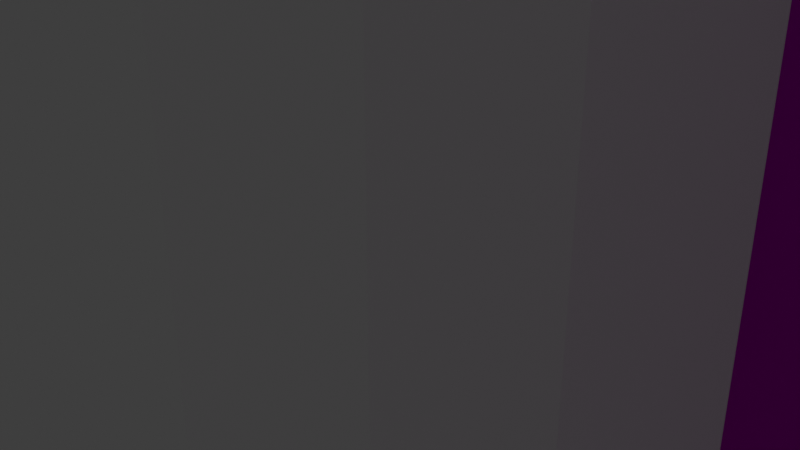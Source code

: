 # Source: map1.blend  (saved by Blender 2.90.8; exported with 4.5.12 LTS)
import bpy
from mathutils import Matrix  # noqa: F401  (used for matrix-valued properties, if any)

bpy.ops.wm.read_factory_settings(use_empty=True)
scene = bpy.context.scene
scene.name = 'Scene'

# ---- collections
col_collection = bpy.data.collections.new('Collection'); scene.collection.children.link(col_collection)
col_export = bpy.data.collections.new('Export'); scene.collection.children.link(col_export)

# ---- images (referenced by path relative to the original .blend; pixels are not part of the script)
import os
ASSET_DIR = os.environ.get("B2B_ASSET_DIR", "")  # directory of the original .blend (textures are referenced by path, not embedded)
HERE = os.path.dirname(os.path.abspath(__file__))  # packed textures are extracted next to this script under _unpacked/

def load_image(name, relpath, width, height, colorspace="sRGB"):
    """Load a texture the original file referenced (path relative to the .blend, or extracted next to this script)."""
    p = next((c for c in (os.path.join(HERE, relpath), os.path.join(ASSET_DIR, relpath)) if relpath and os.path.exists(c)), "")
    if p:
        img = bpy.data.images.load(p, check_existing=True)
        img.name = name
    else:  # same state as the original file: an image datablock whose file is absent (Cycles renders it pink)
        img = bpy.data.images.new(name, width, height)
        img.source = "FILE"
        img.filepath = "//" + (relpath or name)
    img.colorspace_settings.name = colorspace
    return img
img_wall1_png = load_image('wall1.png', 'wall1.png', 1024, 1024, 'sRGB')
img_wall1_normal_png = load_image('wall1_normal.png', 'wall1_normal.png', 1024, 1024, 'sRGB')
img_light1_png = load_image('light1.png', 'light1.png', 1024, 1024, 'sRGB')
img_light1_glow_png = load_image('light1_glow.png', 'light1_glow.png', 1024, 1024, 'sRGB')
img_light1_normal_png = load_image('light1_normal.png', 'light1_normal.png', 1024, 1024, 'sRGB')

# ---- materials (node trees are filled in below, after node groups)
mat_material = bpy.data.materials.new('Material')
mat_material.alpha_threshold = 0.0
mat_material.use_transparent_shadow = False
mat_material.line_color = (0.0, 0.0, 0.0, 1.0)
mat_ceiling = bpy.data.materials.new('Ceiling')
mat_ceiling.use_transparent_shadow = False
mat_exteriorspectre = bpy.data.materials.new('ExteriorSpectre')
mat_exteriorspectre.surface_render_method = 'BLENDED'
mat_exteriorspectre.blend_method = 'BLEND'
mat_exteriorspectre.use_transparent_shadow = False

# ---- material node trees
mat_material.use_nodes = True; mat_material.node_tree.nodes.clear()
_N = mat_material.node_tree.nodes; _L = mat_material.node_tree.links
n0 = _N.new('ShaderNodeOutputMaterial'); n0.name = 'Material Output'; n0.location = (300, 300)
n1 = _N.new('ShaderNodeBsdfPrincipled'); n1.name = 'Principled BSDF'; n1.location = (10, 300)
n1.distribution = 'GGX'
n1.subsurface_method = 'BURLEY'
n1.inputs[1].default_value = 0.8357
n1.inputs[2].default_value = 0.6222
n1.inputs[3].default_value = 1.45
n1.inputs[27].default_value = (0.0, 0.0, 0.0, 1.0)
n1.inputs[28].default_value = 1.0
n2 = _N.new('ShaderNodeTexImage'); n2.name = 'Image Texture'; n2.location = (-280, 280)
n2.image = img_wall1_png
n3 = _N.new('ShaderNodeNormalMap'); n3.name = 'Normal Map'; n3.location = (-190, -100)
n3.uv_map = 'UVMap'
n4 = _N.new('ShaderNodeTexImage'); n4.name = 'Image Texture.001'; n4.location = (-480, -140)
n4.image = img_wall1_normal_png
_L.new(n1.outputs[0], n0.inputs[0])
_L.new(n2.outputs[0], n1.inputs[0])
_L.new(n3.outputs[0], n1.inputs[5])
_L.new(n4.outputs[0], n3.inputs[1])
n0.is_active_output = True
mat_ceiling.use_nodes = True; mat_ceiling.node_tree.nodes.clear()
_N = mat_ceiling.node_tree.nodes; _L = mat_ceiling.node_tree.links
n0 = _N.new('ShaderNodeBsdfPrincipled'); n0.name = 'Principled BSDF'; n0.location = (10, 300)
n0.distribution = 'GGX'
n0.subsurface_method = 'BURLEY'
n0.inputs[3].default_value = 1.45
n0.inputs[28].default_value = 1.0
n1 = _N.new('ShaderNodeOutputMaterial'); n1.name = 'Material Output'; n1.location = (300, 300)
n2 = _N.new('ShaderNodeTexImage'); n2.name = 'Image Texture'; n2.location = (-280, 280)
n2.image = img_light1_png
n3 = _N.new('ShaderNodeTexImage'); n3.name = 'Image Texture.001'; n3.location = (-280, -60)
n3.image = img_light1_glow_png
n4 = _N.new('ShaderNodeNormalMap'); n4.name = 'Normal Map'; n4.location = (-190, -100)
n5 = _N.new('ShaderNodeTexImage'); n5.name = 'Image Texture.002'; n5.location = (-480, -140)
n5.image = img_light1_normal_png
_L.new(n0.outputs[0], n1.inputs[0])
_L.new(n2.outputs[0], n0.inputs[0])
_L.new(n3.outputs[0], n0.inputs[27])
_L.new(n4.outputs[0], n0.inputs[5])
_L.new(n5.outputs[0], n4.inputs[1])
n1.is_active_output = True
mat_exteriorspectre.use_nodes = True; mat_exteriorspectre.node_tree.nodes.clear()
_N = mat_exteriorspectre.node_tree.nodes; _L = mat_exteriorspectre.node_tree.links
n0 = _N.new('ShaderNodeOutputMaterial'); n0.name = 'Material Output'; n0.location = (300, 300)
n1 = _N.new('ShaderNodeBsdfPrincipled'); n1.name = 'Principled BSDF'; n1.location = (10, 300)
n1.distribution = 'GGX'
n1.subsurface_method = 'BURLEY'
n1.inputs[3].default_value = 1.45
n1.inputs[4].default_value = 0.1111
n1.inputs[27].default_value = (0.0, 0.0, 0.0, 1.0)
n1.inputs[28].default_value = 1.0
_L.new(n1.outputs[0], n0.inputs[0])
n0.is_active_output = True

# ---- world
world_world = bpy.data.worlds.new('World'); scene.world = world_world
world_world.use_nodes = True; world_world.node_tree.nodes.clear()
_N = world_world.node_tree.nodes; _L = world_world.node_tree.links
n0 = _N.new('ShaderNodeOutputWorld'); n0.name = 'World Output'; n0.location = (300, 300)
n1 = _N.new('ShaderNodeBackground'); n1.name = 'Background'; n1.location = (10, 300)
n1.inputs[0].default_value = (0.05088, 0.05088, 0.05088, 1.0)
_L.new(n1.outputs[0], n0.inputs[0])
n0.is_active_output = True
world_world.color = (0.05088, 0.05088, 0.05088)
world_world.use_sun_shadow = False
world_world.sun_shadow_jitter_overblur = 0.0

# ---- cameras
cam_camera = bpy.data.cameras.new('Camera')
cam_camera.clip_end = 100.0
cam_camera.ortho_scale = 7.314

# ---- lights
light_light = bpy.data.lights.new('Light', 'POINT')
light_light.transmission_factor = 0.0
light_light.energy = 1000.0
light_light.shadow_soft_size = 0.1
light_light.shadow_maximum_resolution = 0.006
light_light.use_absolute_resolution = True

# ---- meshes
me_cylinder = bpy.data.meshes.new('Cylinder')
me_cylinder.from_pydata([(0.0, 1.0, -1.0), (0.0, 1.0, 1.0), (0.1951, 0.9808, -1.0), (0.1951, 0.9808, 1.0), (0.3827, 0.9239, -1.0), (0.3827, 0.9239, 1.0), (0.5556, 0.8315, -1.0), (0.5556, 0.8315, 1.0), (0.7071, 0.7071, -1.0), (0.7071, 0.7071, 1.0), (0.8315, 0.5556, -1.0), (0.8315, 0.5556, 1.0), (0.9239, 0.3827, -1.0), (0.9239, 0.3827, 1.0), (0.9808, 0.1951, -1.0), (0.9808, 0.1951, 1.0), (1.0, 7.55e-08, -1.0), (1.0, 7.55e-08, 1.0), (0.9808, -0.1951, -1.0), (0.9808, -0.1951, 1.0), (0.9239, -0.3827, -1.0), (0.9239, -0.3827, 1.0), (0.8315, -0.5556, -1.0), (0.8315, -0.5556, 1.0), (0.7071, -0.7071, -1.0), (0.7071, -0.7071, 1.0), (0.5556, -0.8315, -1.0), (0.5556, -0.8315, 1.0), (0.3827, -0.9239, -1.0), (0.3827, -0.9239, 1.0), (0.1951, -0.9808, -1.0), (0.1951, -0.9808, 1.0), (-3.258e-07, -1.0, -1.0), (-3.258e-07, -1.0, 1.0), (-0.1951, -0.9808, -1.0), (-0.1951, -0.9808, 1.0), (-0.3827, -0.9239, -1.0), (-0.3827, -0.9239, 1.0), (-0.5556, -0.8315, -1.0), (-0.5556, -0.8315, 1.0), (-0.7071, -0.7071, -1.0), (-0.7071, -0.7071, 1.0), (-0.8315, -0.5556, -1.0), (-0.8315, -0.5556, 1.0), (-0.9239, -0.3827, -1.0), (-0.9239, -0.3827, 1.0), (-0.9808, -0.1951, -1.0), (-0.9808, -0.1951, 1.0), (-1.0, 9.656e-07, -1.0), (-1.0, 9.656e-07, 1.0), (-0.9808, 0.1951, -1.0), (-0.9808, 0.1951, 1.0), (-0.9239, 0.3827, -1.0), (-0.9239, 0.3827, 1.0), (-0.8315, 0.5556, -1.0), (-0.8315, 0.5556, 1.0), (-0.7071, 0.7071, -1.0), (-0.7071, 0.7071, 1.0), (-0.5556, 0.8315, -1.0), (-0.5556, 0.8315, 1.0), (-0.3827, 0.9239, -1.0), (-0.3827, 0.9239, 1.0), (-0.1951, 0.9808, -1.0), (-0.1951, 0.9808, 1.0)], [], [(0, 1, 3, 2), (2, 3, 5, 4), (4, 5, 7, 6), (6, 7, 9, 8), (8, 9, 11, 10), (10, 11, 13, 12), (12, 13, 15, 14), (14, 15, 17, 16), (16, 17, 19, 18), (18, 19, 21, 20), (20, 21, 23, 22), (22, 23, 25, 24), (24, 25, 27, 26), (26, 27, 29, 28), (28, 29, 31, 30), (30, 31, 33, 32), (32, 33, 35, 34), (34, 35, 37, 36), (36, 37, 39, 38), (38, 39, 41, 40), (40, 41, 43, 42), (42, 43, 45, 44), (44, 45, 47, 46), (46, 47, 49, 48), (48, 49, 51, 50), (50, 51, 53, 52), (52, 53, 55, 54), (54, 55, 57, 56), (56, 57, 59, 58), (58, 59, 61, 60), (3, 1, 63, 61, 59, 57, 55, 53, 51, 49, 47, 45, 43, 41, 39, 37, 35, 33, 31, 29, 27, 25, 23, 21, 19, 17, 15, 13, 11, 9, 7, 5), (60, 61, 63, 62), (62, 63, 1, 0), (0, 2, 4, 6, 8, 10, 12, 14, 16, 18, 20, 22, 24, 26, 28, 30, 32, 34, 36, 38, 40, 42, 44, 46, 48, 50, 52, 54, 56, 58, 60, 62)])
_uv = me_cylinder.uv_layers.new(name='UVMap')
_uv.uv.foreach_set('vector', [1.0, 0.5, 1.0, 1.0, 0.9688, 1.0, 0.9688, 0.5, 0.9688, 0.5, 0.9688, 1.0, 0.9375, 1.0, 0.9375, 0.5, 0.9375, 0.5, 0.9375, 1.0, 0.9062, 1.0, 0.9062, 0.5, 0.9062, 0.5, 0.9062, 1.0, 0.875, 1.0, 0.875, 0.5, 0.875, 0.5, 0.875, 1.0, 0.8438, 1.0, 0.8438, 0.5, 0.8438, 0.5, 0.8438, 1.0, 0.8125, 1.0, 0.8125, 0.5, 0.8125, 0.5, 0.8125, 1.0, 0.7812, 1.0, 0.7812, 0.5, 0.7812, 0.5, 0.7812, 1.0, 0.75, 1.0, 0.75, 0.5, 0.75, 0.5, 0.75, 1.0, 0.7188, 1.0, 0.7188, 0.5, 0.7188, 0.5, 0.7188, 1.0, 0.6875, 1.0, 0.6875, 0.5, 0.6875, 0.5, 0.6875, 1.0, 0.6562, 1.0, 0.6562, 0.5, 0.6562, 0.5, 0.6562, 1.0, 0.625, 1.0, 0.625, 0.5, 0.625, 0.5, 0.625, 1.0, 0.5938, 1.0, 0.5938, 0.5, 0.5938, 0.5, 0.5938, 1.0, 0.5625, 1.0, 0.5625, 0.5, 0.5625, 0.5, 0.5625, 1.0, 0.5312, 1.0, 0.5312, 0.5, 0.5312, 0.5, 0.5312, 1.0, 0.5, 1.0, 0.5, 0.5, 0.5, 0.5, 0.5, 1.0, 0.4688, 1.0, 0.4688, 0.5, 0.4688, 0.5, 0.4688, 1.0, 0.4375, 1.0, 0.4375, 0.5, 0.4375, 0.5, 0.4375, 1.0, 0.4062, 1.0, 0.4062, 0.5, 0.4062, 0.5, 0.4062, 1.0, 0.375, 1.0, 0.375, 0.5, 0.375, 0.5, 0.375, 1.0, 0.3438, 1.0, 0.3438, 0.5, 0.3438, 0.5, 0.3438, 1.0, 0.3125, 1.0, 0.3125, 0.5, 0.3125, 0.5, 0.3125, 1.0, 0.2812, 1.0, 0.2812, 0.5, 0.2812, 0.5, 0.2812, 1.0, 0.25, 1.0, 0.25, 0.5, 0.25, 0.5, 0.25, 1.0, 0.2188, 1.0, 0.2188, 0.5, 0.2188, 0.5, 0.2188, 1.0, 0.1875, 1.0, 0.1875, 0.5, 0.1875, 0.5, 0.1875, 1.0, 0.1562, 1.0, 0.1562, 0.5, 0.1562, 0.5, 0.1562, 1.0, 0.125, 1.0, 0.125, 0.5, 0.125, 0.5, 0.125, 1.0, 0.09375, 1.0, 0.09375, 0.5, 0.09375, 0.5, 0.09375, 1.0, 0.0625, 1.0, 0.0625, 0.5, 0.2968, 0.4854, 0.25, 0.49, 0.2032, 0.4854, 0.1582, 0.4717, 0.1167, 0.4496, 0.08029, 0.4197, 0.05045, 0.3833, 0.02827, 0.3418, 0.01461, 0.2968, 0.01, 0.25, 0.01461, 0.2032, 0.02827, 0.1582, 0.05045, 0.1167, 0.08029, 0.08029, 0.1167, 0.05045, 0.1582, 0.02827, 0.2032, 0.01461, 0.25, 0.01, 0.2968, 0.01461, 0.3418, 0.02827, 0.3833, 0.05045, 0.4197, 0.08029, 0.4496, 0.1167, 0.4717, 0.1582, 0.4854, 0.2032, 0.49, 0.25, 0.4854, 0.2968, 0.4717, 0.3418, 0.4496, 0.3833, 0.4197, 0.4197, 0.3833, 0.4496, 0.3418, 0.4717, 0.0625, 0.5, 0.0625, 1.0, 0.03125, 1.0, 0.03125, 0.5, 0.03125, 0.5, 0.03125, 1.0, 0.0, 1.0, 0.0, 0.5, 0.75, 0.49, 0.7968, 0.4854, 0.8418, 0.4717, 0.8833, 0.4496, 0.9197, 0.4197, 0.9496, 0.3833, 0.9717, 0.3418, 0.9854, 0.2968, 0.99, 0.25, 0.9854, 0.2032, 0.9717, 0.1582, 0.9496, 0.1167, 0.9197, 0.08029, 0.8833, 0.05045, 0.8418, 0.02827, 0.7968, 0.01461, 0.75, 0.01, 0.7032, 0.01461, 0.6582, 0.02827, 0.6167, 0.05045, 0.5803, 0.08029, 0.5504, 0.1167, 0.5283, 0.1582, 0.5146, 0.2032, 0.51, 0.25, 0.5146, 0.2968, 0.5283, 0.3418, 0.5504, 0.3833, 0.5803, 0.4197, 0.6167, 0.4496, 0.6582, 0.4717, 0.7032, 0.4854])
me_cylinder.use_remesh_fix_poles = True
me_cylinder.use_remesh_preserve_attributes = False
me_cylinder.use_mirror_vertex_groups = False
me_cylinder.update()
me_cube_001 = bpy.data.meshes.new('Cube.001')
me_cube_001.from_pydata([(-1.0, -1.0, -1.0), (-1.0, -1.0, 1.0), (-1.0, 1.0, -1.0), (-1.0, 1.0, 1.0), (1.0, -1.0, -1.0), (1.0, -1.0, 1.0), (1.0, 1.0, -1.0), (1.0, 1.0, 1.0), (1.67, 3.956, 1.0), (1.67, 3.956, -1.0), (1.67, 1.956, -1.0), (1.67, 1.956, 1.0), (2.685, 3.956, 1.0), (2.685, 3.956, -1.0), (2.685, 1.956, -1.0), (2.685, 1.956, 1.0), (-0.05455, 1.0, -1.0), (-0.05455, 1.0, 1.0), (0.214, 1.0, 1.0), (0.214, 1.0, -1.0), (0.214, 2.093, -1.0), (-0.05455, 2.093, -1.0), (-0.05455, 2.093, 1.0), (0.214, 2.093, 1.0), (0.5394, 2.926, -1.0), (-0.38, 2.926, -1.0), (-0.38, 2.926, 1.0), (0.5394, 2.926, 1.0), (0.5394, 10.88, -1.0), (-0.38, 10.88, -1.0), (-0.38, 10.88, 1.0), (0.5394, 10.88, 1.0), (0.2097, 11.95, -1.0), (-0.05027, 11.95, -1.0), (-0.05027, 11.95, 1.0), (0.2097, 11.95, 1.0), (1.67, 16.84, 1.0), (1.67, 16.84, -1.0), (2.685, 16.84, 1.0), (2.685, 16.84, -1.0), (0.2097, 13.76, -1.0), (-0.05027, 13.76, -1.0), (-0.05027, 13.76, 1.0), (0.2097, 13.76, 1.0), (0.2097, 16.04, -1.0), (-0.05027, 16.04, -1.0), (-0.05027, 16.04, 1.0), (0.2097, 16.04, 1.0), (1.669, 13.76, 1.0), (1.669, 13.76, -1.0), (1.669, 16.04, 1.0), (1.669, 16.04, -1.0), (1.67, 3.956, 4.197), (1.67, 1.956, 4.197), (2.685, 3.956, 4.197), (2.685, 1.956, 4.197), (2.685, 16.84, 4.197), (1.67, 16.84, 4.197)], [], [(0, 1, 3, 2), (19, 18, 7, 6), (5, 4, 10, 11), (4, 5, 1, 0), (2, 16, 19, 6, 4, 0), (7, 18, 17, 3, 1, 5), (11, 15, 55, 53), (4, 6, 9, 10), (7, 5, 11, 8), (6, 7, 8, 9), (13, 12, 15, 14), (12, 13, 39, 38), (11, 10, 14, 15), (10, 9, 13, 14), (2, 3, 17, 16), (17, 18, 23, 22), (22, 23, 27, 26), (16, 17, 22, 21), (19, 16, 21, 20), (18, 19, 20, 23), (24, 25, 29, 28), (20, 21, 25, 24), (23, 20, 24, 27), (21, 22, 26, 25), (31, 28, 32, 35), (27, 24, 28, 31), (25, 26, 30, 29), (26, 27, 31, 30), (34, 35, 43, 42), (29, 30, 34, 33), (30, 31, 35, 34), (28, 29, 33, 32), (37, 36, 38, 39), (36, 8, 52, 57), (9, 8, 36, 37), (13, 9, 37, 39), (41, 42, 46, 45), (32, 33, 41, 40), (35, 32, 40, 43), (33, 34, 42, 41), (45, 46, 47, 44), (42, 43, 47, 46), (40, 41, 45, 44), (40, 44, 51, 49), (48, 49, 51, 50), (44, 47, 50, 51), (43, 40, 49, 48), (47, 43, 48, 50), (52, 53, 55, 54), (52, 54, 56, 57), (38, 36, 57, 56), (15, 12, 54, 55), (12, 38, 56, 54), (8, 11, 53, 52)])
_uv = me_cube_001.uv_layers.new(name='UVMap')
_uv.uv.foreach_set('vector', [0.375, 0.0, 0.625, 0.0, 0.625, 0.25, 0.375, 0.25, 0.375, 0.4375, 0.625, 0.4375, 0.625, 0.5, 0.375, 0.5, 0.625, 0.75, 0.375, 0.75, 0.375, 0.75, 0.625, 0.75, 0.375, 0.75, 0.625, 0.75, 0.625, 1.0, 0.375, 1.0, 0.125, 0.5, 0.25, 0.5, 0.3125, 0.5, 0.375, 0.5, 0.375, 0.75, 0.125, 0.75, 0.625, 0.5, 0.6875, 0.5, 0.75, 0.5, 0.875, 0.5, 0.875, 0.75, 0.625, 0.75, 0.625, 0.75, 0.625, 0.75, 0.625, 0.75, 0.625, 0.75, 0.375, 0.75, 0.375, 0.5, 0.375, 0.5, 0.375, 0.75, 0.625, 0.5, 0.625, 0.75, 0.625, 0.75, 0.625, 0.5, 0.375, 0.5, 0.625, 0.5, 0.625, 0.5, 0.375, 0.5, 0.375, 0.5, 0.625, 0.5, 0.625, 0.75, 0.375, 0.75, 0.625, 0.5, 0.375, 0.5, 0.375, 0.5, 0.625, 0.5, 0.625, 0.75, 0.375, 0.75, 0.375, 0.75, 0.625, 0.75, 0.375, 0.75, 0.375, 0.5, 0.375, 0.5, 0.375, 0.75, 0.375, 0.25, 0.625, 0.25, 0.625, 0.375, 0.375, 0.375, 0.75, 0.5, 0.6875, 0.5, 0.6875, 0.5, 0.75, 0.5, 0.75, 0.5, 0.6875, 0.5, 0.6875, 0.5, 0.75, 0.5, 0.375, 0.375, 0.625, 0.375, 0.625, 0.375, 0.375, 0.375, 0.3125, 0.5, 0.25, 0.5, 0.25, 0.5, 0.3125, 0.5, 0.625, 0.4375, 0.375, 0.4375, 0.375, 0.4375, 0.625, 0.4375, 0.3125, 0.5, 0.25, 0.5, 0.25, 0.5, 0.3125, 0.5, 0.3125, 0.5, 0.25, 0.5, 0.25, 0.5, 0.3125, 0.5, 0.625, 0.4375, 0.375, 0.4375, 0.375, 0.4375, 0.625, 0.4375, 0.375, 0.375, 0.625, 0.375, 0.625, 0.375, 0.375, 0.375, 0.625, 0.4375, 0.375, 0.4375, 0.375, 0.4375, 0.625, 0.4375, 0.625, 0.4375, 0.375, 0.4375, 0.375, 0.4375, 0.625, 0.4375, 0.375, 0.375, 0.625, 0.375, 0.625, 0.375, 0.375, 0.375, 0.75, 0.5, 0.6875, 0.5, 0.6875, 0.5, 0.75, 0.5, 0.75, 0.5, 0.6875, 0.5, 0.6875, 0.5, 0.75, 0.5, 0.375, 0.375, 0.625, 0.375, 0.625, 0.375, 0.375, 0.375, 0.75, 0.5, 0.6875, 0.5, 0.6875, 0.5, 0.75, 0.5, 0.3125, 0.5, 0.25, 0.5, 0.25, 0.5, 0.3125, 0.5, 0.375, 0.5, 0.625, 0.5, 0.625, 0.5, 0.375, 0.5, 0.625, 0.5, 0.625, 0.5, 0.625, 0.5, 0.625, 0.5, 0.375, 0.5, 0.625, 0.5, 0.625, 0.5, 0.375, 0.5, 0.375, 0.5, 0.375, 0.5, 0.375, 0.5, 0.375, 0.5, 0.375, 0.375, 0.625, 0.375, 0.625, 0.375, 0.375, 0.375, 0.3125, 0.5, 0.25, 0.5, 0.25, 0.5, 0.3125, 0.5, 0.625, 0.4375, 0.375, 0.4375, 0.375, 0.4375, 0.625, 0.4375, 0.375, 0.375, 0.625, 0.375, 0.625, 0.375, 0.375, 0.375, 0.375, 0.375, 0.625, 0.375, 0.625, 0.4375, 0.375, 0.4375, 0.75, 0.5, 0.6875, 0.5, 0.6875, 0.5, 0.75, 0.5, 0.3125, 0.5, 0.25, 0.5, 0.25, 0.5, 0.3125, 0.5, 0.3125, 0.5, 0.3125, 0.5, 0.3125, 0.5, 0.3125, 0.5, 0.625, 0.4375, 0.375, 0.4375, 0.375, 0.4375, 0.625, 0.4375, 0.375, 0.4375, 0.625, 0.4375, 0.625, 0.4375, 0.375, 0.4375, 0.625, 0.4375, 0.375, 0.4375, 0.375, 0.4375, 0.625, 0.4375, 0.6875, 0.5, 0.6875, 0.5, 0.6875, 0.5, 0.6875, 0.5, 0.625, 0.5, 0.625, 0.75, 0.625, 0.75, 0.625, 0.5, 0.625, 0.5, 0.625, 0.5, 0.625, 0.5, 0.625, 0.5, 0.625, 0.5, 0.625, 0.5, 0.625, 0.5, 0.625, 0.5, 0.625, 0.75, 0.625, 0.5, 0.625, 0.5, 0.625, 0.75, 0.625, 0.5, 0.625, 0.5, 0.625, 0.5, 0.625, 0.5, 0.625, 0.5, 0.625, 0.75, 0.625, 0.75, 0.625, 0.5])
me_cube_001.use_remesh_fix_poles = True
me_cube_001.use_remesh_preserve_attributes = False
me_cube_001.use_mirror_vertex_groups = False
me_cube_001.update()
me_cube_007 = bpy.data.meshes.new('Cube.007')
me_cube_007.from_pydata([(-1.5, -1.5, -1.5), (-1.5, -1.5, 1.5), (-1.5, 1.5, -1.5), (-1.5, 1.5, 1.5), (1.5, -1.5, -1.5), (1.5, -1.5, 1.5), (1.5, 1.5, -1.5), (1.5, 1.5, 1.5)], [], [(0, 1, 3, 2), (2, 3, 7, 6), (6, 7, 5, 4), (4, 5, 1, 0), (2, 6, 4, 0), (7, 3, 1, 5)])
_uv = me_cube_007.uv_layers.new(name='UVMap')
_uv.uv.foreach_set('vector', [0.375, 0.0, 0.625, 0.0, 0.625, 0.25, 0.375, 0.25, 0.375, 0.25, 0.625, 0.25, 0.625, 0.5, 0.375, 0.5, 0.375, 0.5, 0.625, 0.5, 0.625, 0.75, 0.375, 0.75, 0.375, 0.75, 0.625, 0.75, 0.625, 1.0, 0.375, 1.0, 0.125, 0.5, 0.375, 0.5, 0.375, 0.75, 0.125, 0.75, 0.625, 0.5, 0.875, 0.5, 0.875, 0.75, 0.625, 0.75])
me_cube_007.use_remesh_fix_poles = True
me_cube_007.use_remesh_preserve_attributes = False
me_cube_007.use_mirror_vertex_groups = False
me_cube_007.update()
me_cube_009 = bpy.data.meshes.new('Cube.009')
me_cube_009.from_pydata([(-1.5, -1.5, -1.5), (-1.5, -1.5, 1.5), (-1.5, 1.5, -1.5), (-1.5, 1.5, 1.5), (1.5, -1.5, -1.5), (1.5, -1.5, 1.5), (1.5, 1.5, -1.5), (1.5, 1.5, 1.5), (-1.5, -2.404, -1.5), (-1.5, -2.404, 1.5), (1.5, -2.404, 1.5), (1.5, -2.404, -1.5), (-13.05, 1.5, 2.927), (-13.05, -1.5, 2.927), (-13.05, -1.5, 5.927), (-13.05, 1.5, 5.927), (-37.04, 1.5, 2.927), (-37.04, -1.5, 2.927), (-37.04, -1.5, 5.927), (-37.04, 1.5, 5.927), (-38.64, 2.883, 2.927), (-40.76, 0.7612, 2.927), (-40.76, 0.7612, 5.927), (-38.64, 2.883, 5.927), (-38.85, 3.383, 2.927), (-41.85, 3.383, 2.927), (-41.85, 3.383, 5.927), (-38.85, 3.383, 5.927), (-38.85, 37.86, 2.927), (-41.85, 37.86, 2.927), (-41.85, 37.86, 5.927), (-38.85, 37.86, 5.927), (-25.04, 1.5, 2.927), (-25.04, 1.5, 5.927), (-16.58, 1.5, 5.927), (-16.58, 1.5, 2.927), (-13.05, 6.966, 5.927), (-13.05, 6.966, 2.927), (-16.58, 6.966, 5.927), (-16.58, 6.966, 2.927), (-10.69, 9.568, 5.927), (-10.69, 9.568, 2.927), (-18.94, 9.568, 5.927), (-18.94, 9.568, 2.927), (-10.69, 18.55, 5.927), (-10.69, 18.55, 2.927), (-18.94, 18.55, 5.927), (-18.94, 18.55, 2.927), (-38.85, 41.7, 2.927), (-41.85, 41.7, 2.927), (-41.85, 41.7, 5.927), (-38.85, 41.7, 5.927), (4.207, 37.86, 5.927), (4.207, 37.86, 2.927), (4.207, 41.7, 5.927), (4.207, 41.7, 2.927), (-60.85, 37.86, 2.927), (-60.85, 37.86, 5.927), (-60.85, 41.7, 2.927), (-60.85, 41.7, 5.927), (-56.87, 41.7, 2.927), (-56.87, 41.7, 5.927), (-60.85, 52.85, 2.927), (-60.85, 52.85, 5.927), (-56.87, 52.85, 5.927), (-56.87, 52.85, 2.927), (-63.96, 53.6, 2.927), (-63.96, 53.6, 5.927), (-53.76, 53.6, 5.927), (-53.76, 53.6, 2.927), (-63.96, 63.35, 2.927), (-63.96, 63.35, 5.927), (-53.76, 63.35, 5.927), (-53.76, 63.35, 2.927), (-61.31, 63.82, 2.927), (-61.31, 63.82, 5.927), (-56.41, 63.82, 5.927), (-56.41, 63.82, 2.927), (-61.31, 71.5, 2.927), (-61.31, 71.5, 5.927), (-56.41, 71.5, 5.927), (-56.41, 71.5, 2.927), (-57.88, 77.36, 2.927), (-57.88, 77.36, 5.927), (-54.41, 73.89, 5.927), (-54.41, 73.89, 2.927), (-51.32, 80.09, 2.927), (-51.32, 80.09, 5.927), (-51.32, 75.18, 5.927), (-51.32, 75.18, 2.927), (-36.07, 80.09, -1.528), (-36.07, 80.09, 1.472), (-36.07, 75.18, 1.472), (-36.07, 75.18, -1.528), (-27.92, 82.46, -1.528), (-27.92, 82.46, 1.472), (-27.92, 72.81, 1.472), (-27.92, 72.81, -1.528), (-17.91, 82.46, -1.528), (-17.91, 82.46, 1.472), (-17.91, 72.81, 1.472), (-17.91, 72.81, -1.528)], [], [(0, 1, 14, 13), (2, 3, 7, 6), (6, 7, 5, 4), (1, 0, 8, 9), (2, 6, 4, 0), (7, 3, 1, 5), (11, 10, 9, 8), (0, 4, 11, 8), (5, 1, 9, 10), (4, 5, 10, 11), (33, 32, 16, 19), (1, 3, 15, 14), (2, 0, 13, 12), (3, 2, 12, 15), (18, 19, 23, 22), (13, 14, 18, 17), (14, 15, 34, 33, 19, 18), (12, 13, 17, 16, 32, 35), (23, 20, 24, 27), (16, 17, 21, 20), (19, 16, 20, 23), (17, 18, 22, 21), (25, 26, 30, 29), (21, 22, 26, 25), (22, 23, 27, 26), (20, 21, 25, 24), (30, 31, 51, 50), (26, 27, 31, 30), (24, 25, 29, 28), (27, 24, 28, 31), (34, 35, 32, 33), (15, 12, 37, 36), (38, 36, 40, 42), (35, 34, 38, 39), (34, 15, 36, 38), (12, 35, 39, 37), (41, 43, 47, 45), (37, 39, 43, 41), (36, 37, 41, 40), (39, 38, 42, 43), (44, 45, 47, 46), (40, 41, 45, 44), (43, 42, 46, 47), (42, 40, 44, 46), (49, 50, 51, 48), (28, 29, 49, 48), (51, 31, 52, 54), (49, 29, 56, 58, 60), (52, 53, 55, 54), (31, 28, 53, 52), (28, 48, 55, 53), (48, 51, 54, 55), (56, 57, 59, 58), (29, 30, 57, 56), (30, 50, 61, 59, 57), (58, 59, 63, 62), (50, 49, 60, 61), (64, 65, 69, 68), (61, 60, 65, 64), (60, 58, 62, 65), (59, 61, 64, 63), (69, 66, 70, 73), (63, 64, 68, 67), (65, 62, 66, 69), (62, 63, 67, 66), (70, 71, 75, 74), (66, 67, 71, 70), (68, 69, 73, 72), (67, 68, 72, 71), (76, 77, 81, 80), (72, 73, 77, 76), (71, 72, 76, 75), (73, 70, 74, 77), (81, 78, 82, 85), (75, 76, 80, 79), (77, 74, 78, 81), (74, 75, 79, 78), (84, 85, 89, 88), (78, 79, 83, 82), (80, 81, 85, 84), (79, 80, 84, 83), (87, 88, 92, 91), (83, 84, 88, 87), (85, 82, 86, 89), (82, 83, 87, 86), (93, 90, 94, 97), (89, 86, 90, 93), (86, 87, 91, 90), (88, 89, 93, 92), (96, 97, 101, 100), (90, 91, 95, 94), (92, 93, 97, 96), (91, 92, 96, 95), (100, 101, 98, 99), (95, 96, 100, 99), (97, 94, 98, 101), (94, 95, 99, 98)])
_uv = me_cube_009.uv_layers.new(name='UVMap')
_uv.uv.foreach_set('vector', [0.375, 0.0, 0.625, 0.0, 0.625, 0.0, 0.375, 0.0, 0.375, 0.25, 0.625, 0.25, 0.625, 0.5, 0.375, 0.5, 0.375, 0.5, 0.625, 0.5, 0.625, 0.75, 0.375, 0.75, 0.625, 0.0, 0.375, 0.0, 0.375, 0.0, 0.625, 0.0, 0.125, 0.5, 0.375, 0.5, 0.375, 0.75, 0.125, 0.75, 0.625, 0.5, 0.875, 0.5, 0.875, 0.75, 0.625, 0.75, 0.375, 0.75, 0.625, 0.75, 0.625, 1.0, 0.375, 1.0, 0.125, 0.75, 0.375, 0.75, 0.375, 0.75, 0.125, 0.75, 0.625, 0.75, 0.875, 0.75, 0.875, 0.75, 0.625, 0.75, 0.375, 0.75, 0.625, 0.75, 0.625, 0.75, 0.375, 0.75, 0.625, 0.25, 0.375, 0.25, 0.375, 0.25, 0.625, 0.25, 0.875, 0.75, 0.875, 0.5, 0.875, 0.5, 0.875, 0.75, 0.125, 0.5, 0.125, 0.75, 0.125, 0.75, 0.125, 0.5, 0.625, 0.25, 0.375, 0.25, 0.375, 0.25, 0.625, 0.25, 0.875, 0.75, 0.875, 0.5, 0.875, 0.5, 0.875, 0.75, 0.375, 0.0, 0.625, 0.0, 0.625, 0.0, 0.375, 0.0, 0.875, 0.75, 0.875, 0.5, 0.875, 0.5, 0.875, 0.5, 0.875, 0.5, 0.875, 0.75, 0.125, 0.5, 0.125, 0.75, 0.125, 0.75, 0.125, 0.5, 0.125, 0.5, 0.125, 0.5, 0.625, 0.25, 0.375, 0.25, 0.375, 0.25, 0.625, 0.25, 0.125, 0.5, 0.125, 0.75, 0.125, 0.75, 0.125, 0.5, 0.625, 0.25, 0.375, 0.25, 0.375, 0.25, 0.625, 0.25, 0.375, 0.0, 0.625, 0.0, 0.625, 0.0, 0.375, 0.0, 0.375, 0.0, 0.625, 0.0, 0.625, 0.0, 0.375, 0.0, 0.375, 0.0, 0.625, 0.0, 0.625, 0.0, 0.375, 0.0, 0.875, 0.75, 0.875, 0.5, 0.875, 0.5, 0.875, 0.75, 0.125, 0.5, 0.125, 0.75, 0.125, 0.75, 0.125, 0.5, 0.875, 0.75, 0.875, 0.5, 0.875, 0.5, 0.875, 0.75, 0.875, 0.75, 0.875, 0.5, 0.875, 0.5, 0.875, 0.75, 0.125, 0.5, 0.125, 0.75, 0.125, 0.75, 0.125, 0.5, 0.625, 0.25, 0.375, 0.25, 0.375, 0.25, 0.625, 0.25, 0.625, 0.25, 0.375, 0.25, 0.375, 0.25, 0.625, 0.25, 0.625, 0.25, 0.375, 0.25, 0.375, 0.25, 0.625, 0.25, 0.875, 0.5, 0.875, 0.5, 0.875, 0.5, 0.875, 0.5, 0.375, 0.25, 0.625, 0.25, 0.625, 0.25, 0.375, 0.25, 0.875, 0.5, 0.875, 0.5, 0.875, 0.5, 0.875, 0.5, 0.125, 0.5, 0.125, 0.5, 0.125, 0.5, 0.125, 0.5, 0.125, 0.5, 0.125, 0.5, 0.125, 0.5, 0.125, 0.5, 0.125, 0.5, 0.125, 0.5, 0.125, 0.5, 0.125, 0.5, 0.625, 0.25, 0.375, 0.25, 0.375, 0.25, 0.625, 0.25, 0.375, 0.25, 0.625, 0.25, 0.625, 0.25, 0.375, 0.25, 0.625, 0.25, 0.375, 0.25, 0.375, 0.25, 0.625, 0.25, 0.625, 0.25, 0.375, 0.25, 0.375, 0.25, 0.625, 0.25, 0.375, 0.25, 0.625, 0.25, 0.625, 0.25, 0.375, 0.25, 0.875, 0.5, 0.875, 0.5, 0.875, 0.5, 0.875, 0.5, 0.375, 0.0, 0.625, 0.0, 0.625, 0.25, 0.375, 0.25, 0.125, 0.5, 0.125, 0.75, 0.125, 0.75, 0.125, 0.5, 0.875, 0.5, 0.875, 0.5, 0.875, 0.5, 0.875, 0.5, 0.125, 0.75, 0.125, 0.75, 0.125, 0.75, 0.125, 0.75, 0.125, 0.75, 0.625, 0.25, 0.375, 0.25, 0.375, 0.25, 0.625, 0.25, 0.625, 0.25, 0.375, 0.25, 0.375, 0.25, 0.625, 0.25, 0.125, 0.5, 0.125, 0.5, 0.125, 0.5, 0.125, 0.5, 0.375, 0.25, 0.625, 0.25, 0.625, 0.25, 0.375, 0.25, 0.375, 0.0, 0.625, 0.0, 0.625, 0.0, 0.375, 0.0, 0.375, 0.0, 0.625, 0.0, 0.625, 0.0, 0.375, 0.0, 0.875, 0.75, 0.875, 0.75, 0.875, 0.75, 0.875, 0.75, 0.875, 0.75, 0.375, 0.0, 0.625, 0.0, 0.625, 0.0, 0.375, 0.0, 0.625, 0.0, 0.375, 0.0, 0.375, 0.0, 0.625, 0.0, 0.625, 0.0, 0.375, 0.0, 0.375, 0.0, 0.625, 0.0, 0.625, 0.0, 0.375, 0.0, 0.375, 0.0, 0.625, 0.0, 0.125, 0.75, 0.125, 0.75, 0.125, 0.75, 0.125, 0.75, 0.875, 0.75, 0.875, 0.75, 0.875, 0.75, 0.875, 0.75, 0.125, 0.75, 0.125, 0.75, 0.125, 0.75, 0.125, 0.75, 0.875, 0.75, 0.875, 0.75, 0.875, 0.75, 0.875, 0.75, 0.125, 0.75, 0.125, 0.75, 0.125, 0.75, 0.125, 0.75, 0.375, 0.0, 0.625, 0.0, 0.625, 0.0, 0.375, 0.0, 0.375, 0.0, 0.625, 0.0, 0.625, 0.0, 0.375, 0.0, 0.375, 0.0, 0.625, 0.0, 0.625, 0.0, 0.375, 0.0, 0.625, 0.0, 0.375, 0.0, 0.375, 0.0, 0.625, 0.0, 0.875, 0.75, 0.875, 0.75, 0.875, 0.75, 0.875, 0.75, 0.625, 0.0, 0.375, 0.0, 0.375, 0.0, 0.625, 0.0, 0.625, 0.0, 0.375, 0.0, 0.375, 0.0, 0.625, 0.0, 0.875, 0.75, 0.875, 0.75, 0.875, 0.75, 0.875, 0.75, 0.125, 0.75, 0.125, 0.75, 0.125, 0.75, 0.125, 0.75, 0.125, 0.75, 0.125, 0.75, 0.125, 0.75, 0.125, 0.75, 0.875, 0.75, 0.875, 0.75, 0.875, 0.75, 0.875, 0.75, 0.125, 0.75, 0.125, 0.75, 0.125, 0.75, 0.125, 0.75, 0.375, 0.0, 0.625, 0.0, 0.625, 0.0, 0.375, 0.0, 0.625, 0.0, 0.375, 0.0, 0.375, 0.0, 0.625, 0.0, 0.375, 0.0, 0.625, 0.0, 0.625, 0.0, 0.375, 0.0, 0.625, 0.0, 0.375, 0.0, 0.375, 0.0, 0.625, 0.0, 0.875, 0.75, 0.875, 0.75, 0.875, 0.75, 0.875, 0.75, 0.875, 0.75, 0.875, 0.75, 0.875, 0.75, 0.875, 0.75, 0.875, 0.75, 0.875, 0.75, 0.875, 0.75, 0.875, 0.75, 0.125, 0.75, 0.125, 0.75, 0.125, 0.75, 0.125, 0.75, 0.375, 0.0, 0.625, 0.0, 0.625, 0.0, 0.375, 0.0, 0.125, 0.75, 0.125, 0.75, 0.125, 0.75, 0.125, 0.75, 0.125, 0.75, 0.125, 0.75, 0.125, 0.75, 0.125, 0.75, 0.375, 0.0, 0.625, 0.0, 0.625, 0.0, 0.375, 0.0, 0.625, 0.0, 0.375, 0.0, 0.375, 0.0, 0.625, 0.0, 0.625, 0.0, 0.375, 0.0, 0.375, 0.0, 0.625, 0.0, 0.375, 0.0, 0.625, 0.0, 0.625, 0.0, 0.375, 0.0, 0.625, 0.0, 0.375, 0.0, 0.375, 0.0, 0.625, 0.0, 0.875, 0.75, 0.875, 0.75, 0.875, 0.75, 0.875, 0.75, 0.625, 0.0, 0.375, 0.0, 0.375, 0.0, 0.625, 0.0, 0.875, 0.75, 0.875, 0.75, 0.875, 0.75, 0.875, 0.75, 0.125, 0.75, 0.125, 0.75, 0.125, 0.75, 0.125, 0.75, 0.375, 0.0, 0.625, 0.0, 0.625, 0.0, 0.375, 0.0])
me_cube_009.use_remesh_fix_poles = True
me_cube_009.use_remesh_preserve_attributes = False
me_cube_009.use_mirror_vertex_groups = False
me_cube_009.update()
me_cube_010 = bpy.data.meshes.new('Cube.010')
me_cube_010.from_pydata([(-1.5, -1.5, -1.5), (-1.5, -1.5, 1.5), (-1.5, 1.5, -1.5), (-1.5, 1.5, 1.5), (1.5, -1.5, -1.5), (1.5, -1.5, 1.5), (1.5, 1.5, -1.5), (1.5, 1.5, 1.5), (-1.528, 4.613, -1.5), (-1.528, -4.613, -1.5), (-1.528, -4.613, 7.777), (-1.528, 4.613, 7.777), (-3.294, 7.5, -1.5), (-3.294, -7.5, -1.5), (-3.294, -7.5, 7.777), (-3.294, 7.5, 7.777)], [], [(3, 2, 8, 11), (2, 3, 7, 6), (6, 7, 5, 4), (4, 5, 1, 0), (2, 6, 4, 0), (7, 3, 1, 5), (10, 11, 15, 14), (0, 1, 10, 9), (1, 3, 11, 10), (2, 0, 9, 8), (13, 14, 15, 12), (8, 9, 13, 12), (11, 8, 12, 15), (9, 10, 14, 13)])
_uv = me_cube_010.uv_layers.new(name='UVMap')
_uv.uv.foreach_set('vector', [0.625, 0.25, 0.375, 0.25, 0.375, 0.25, 0.625, 0.25, 0.375, 0.25, 0.625, 0.25, 0.625, 0.5, 0.375, 0.5, 0.375, 0.5, 0.625, 0.5, 0.625, 0.75, 0.375, 0.75, 0.375, 0.75, 0.625, 0.75, 0.625, 1.0, 0.375, 1.0, 0.125, 0.5, 0.375, 0.5, 0.375, 0.75, 0.125, 0.75, 0.625, 0.5, 0.875, 0.5, 0.875, 0.75, 0.625, 0.75, 0.875, 0.75, 0.875, 0.5, 0.875, 0.5, 0.875, 0.75, 0.375, 1.0, 0.625, 1.0, 0.625, 1.0, 0.375, 1.0, 0.875, 0.75, 0.875, 0.5, 0.875, 0.5, 0.875, 0.75, 0.125, 0.5, 0.125, 0.75, 0.125, 0.75, 0.125, 0.5, 0.375, 0.0, 0.625, 0.0, 0.625, 0.25, 0.375, 0.25, 0.125, 0.5, 0.125, 0.75, 0.125, 0.75, 0.125, 0.5, 0.625, 0.25, 0.375, 0.25, 0.375, 0.25, 0.625, 0.25, 0.375, 1.0, 0.625, 1.0, 0.625, 1.0, 0.375, 1.0])
me_cube_010.use_remesh_fix_poles = True
me_cube_010.use_remesh_preserve_attributes = False
me_cube_010.use_mirror_vertex_groups = False
me_cube_010.update()
me_cube_008 = bpy.data.meshes.new('Cube.008')
me_cube_008.from_pydata([(-1.5, -1.5, -1.5), (-1.5, -1.5, 1.5), (-1.5, 1.5, -1.5), (-1.5, 1.5, 1.5), (1.5, -1.5, -1.5), (1.5, -1.5, 1.5), (1.5, 1.5, -1.5), (1.5, 1.5, 1.5)], [], [(0, 1, 3, 2), (2, 3, 7, 6), (6, 7, 5, 4), (4, 5, 1, 0), (2, 6, 4, 0), (7, 3, 1, 5)])
_uv = me_cube_008.uv_layers.new(name='UVMap')
_uv.uv.foreach_set('vector', [0.375, 0.0, 0.625, 0.0, 0.625, 0.25, 0.375, 0.25, 0.375, 0.25, 0.625, 0.25, 0.625, 0.5, 0.375, 0.5, 0.375, 0.5, 0.625, 0.5, 0.625, 0.75, 0.375, 0.75, 0.375, 0.75, 0.625, 0.75, 0.625, 1.0, 0.375, 1.0, 0.125, 0.5, 0.375, 0.5, 0.375, 0.75, 0.125, 0.75, 0.625, 0.5, 0.875, 0.5, 0.875, 0.75, 0.625, 0.75])
me_cube_008.use_remesh_fix_poles = True
me_cube_008.use_remesh_preserve_attributes = False
me_cube_008.use_mirror_vertex_groups = False
me_cube_008.update()
me_cylinder_001 = bpy.data.meshes.new('Cylinder.001')
me_cylinder_001.from_pydata([(0.0, 1.5, -1.5), (0.0, 1.5, 1.5), (0.2926, 1.471, -1.5), (0.2926, 1.471, 1.5), (0.574, 1.386, -1.5), (0.574, 1.386, 1.5), (0.8334, 1.247, -1.5), (0.8334, 1.247, 1.5), (1.061, 1.061, -1.5), (1.061, 1.061, 1.5), (1.247, 0.8334, -1.5), (1.247, 0.8334, 1.5), (1.386, 0.574, -1.5), (1.386, 0.574, 1.5), (1.471, 0.2926, -1.5), (1.471, 0.2926, 1.5), (1.5, 1.132e-07, -1.5), (1.5, 1.132e-07, 1.5), (1.471, -0.2926, -1.5), (1.471, -0.2926, 1.5), (1.386, -0.574, -1.5), (1.386, -0.574, 1.5), (1.247, -0.8334, -1.5), (1.247, -0.8334, 1.5), (1.061, -1.061, -1.5), (1.061, -1.061, 1.5), (0.8334, -1.247, -1.5), (0.8334, -1.247, 1.5), (0.574, -1.386, -1.5), (0.574, -1.386, 1.5), (0.2926, -1.471, -1.5), (0.2926, -1.471, 1.5), (-4.888e-07, -1.5, -1.5), (-4.888e-07, -1.5, 1.5), (-0.2926, -1.471, -1.5), (-0.2926, -1.471, 1.5), (-0.574, -1.386, -1.5), (-0.574, -1.386, 1.5), (-0.8334, -1.247, -1.5), (-0.8334, -1.247, 1.5), (-1.061, -1.061, -1.5), (-1.061, -1.061, 1.5), (-1.247, -0.8334, -1.5), (-1.247, -0.8334, 1.5), (-1.386, -0.574, -1.5), (-1.386, -0.574, 1.5), (-1.471, -0.2926, -1.5), (-1.471, -0.2926, 1.5), (-1.5, 1.448e-06, -1.5), (-1.5, 1.448e-06, 1.5), (-1.471, 0.2926, -1.5), (-1.471, 0.2926, 1.5), (-1.386, 0.574, -1.5), (-1.386, 0.574, 1.5), (-1.247, 0.8334, -1.5), (-1.247, 0.8334, 1.5), (-1.061, 1.061, -1.5), (-1.061, 1.061, 1.5), (-0.8334, 1.247, -1.5), (-0.8334, 1.247, 1.5), (-0.574, 1.386, -1.5), (-0.574, 1.386, 1.5), (-0.2926, 1.471, -1.5), (-0.2926, 1.471, 1.5), (0.4059, -0.9799, 3.624), (-0.4059, 0.9799, 3.624), (-0.9799, -0.4059, 3.624), (0.9799, 0.4059, 3.624), (-2.98e-07, 1.192e-07, 4.748)], [], [(0, 1, 3, 2), (2, 3, 5, 4), (4, 5, 7, 6), (6, 7, 9, 8), (8, 9, 11, 10), (10, 11, 13, 12), (12, 13, 15, 14), (14, 15, 17, 16), (16, 17, 19, 18), (18, 19, 21, 20), (20, 21, 23, 22), (22, 23, 25, 24), (24, 25, 27, 26), (26, 27, 29, 28), (28, 29, 31, 30), (30, 31, 33, 32), (32, 33, 35, 34), (34, 35, 37, 36), (36, 37, 39, 38), (38, 39, 41, 40), (40, 41, 43, 42), (42, 43, 45, 44), (44, 45, 47, 46), (46, 47, 49, 48), (48, 49, 51, 50), (50, 51, 53, 52), (52, 53, 55, 54), (54, 55, 57, 56), (56, 57, 59, 58), (58, 59, 61, 60), (37, 64, 68), (60, 61, 63, 62), (62, 63, 1, 0), (0, 2, 4, 6, 8, 10, 12, 14, 16, 18, 20, 22, 24, 26, 28, 30, 32, 34, 36, 38, 40, 42, 44, 46, 48, 50, 52, 54, 56, 58, 60, 62), (5, 3, 1), (1, 63, 5), (63, 61, 5), (61, 59, 57), (57, 55, 61), (55, 53, 61), (53, 51, 49), (49, 47, 45), (45, 43, 37), (43, 41, 37), (41, 39, 37), (37, 35, 33), (33, 31, 37), (31, 29, 37), (29, 27, 25), (25, 23, 21), (21, 19, 17), (17, 15, 21), (15, 13, 21), (13, 11, 9), (9, 7, 5), (53, 49, 45), (29, 25, 37), (25, 21, 64, 37), (13, 9, 5), (5, 61, 53, 65), (53, 45, 37, 66), (21, 13, 5, 67), (5, 65, 68), (68, 66, 37), (68, 65, 66), (65, 53, 66), (68, 67, 5), (68, 64, 67), (64, 21, 67)])
_uv = me_cylinder_001.uv_layers.new(name='UVMap')
_uv.uv.foreach_set('vector', [1.0, 0.5, 1.0, 1.0, 0.9688, 1.0, 0.9688, 0.5, 0.9688, 0.5, 0.9688, 1.0, 0.9375, 1.0, 0.9375, 0.5, 0.9375, 0.5, 0.9375, 1.0, 0.9062, 1.0, 0.9062, 0.5, 0.9062, 0.5, 0.9062, 1.0, 0.875, 1.0, 0.875, 0.5, 0.875, 0.5, 0.875, 1.0, 0.8438, 1.0, 0.8438, 0.5, 0.8438, 0.5, 0.8438, 1.0, 0.8125, 1.0, 0.8125, 0.5, 0.8125, 0.5, 0.8125, 1.0, 0.7812, 1.0, 0.7812, 0.5, 0.7812, 0.5, 0.7812, 1.0, 0.75, 1.0, 0.75, 0.5, 0.75, 0.5, 0.75, 1.0, 0.7188, 1.0, 0.7188, 0.5, 0.7188, 0.5, 0.7188, 1.0, 0.6875, 1.0, 0.6875, 0.5, 0.6875, 0.5, 0.6875, 1.0, 0.6562, 1.0, 0.6562, 0.5, 0.6562, 0.5, 0.6562, 1.0, 0.625, 1.0, 0.625, 0.5, 0.625, 0.5, 0.625, 1.0, 0.5938, 1.0, 0.5938, 0.5, 0.5938, 0.5, 0.5938, 1.0, 0.5625, 1.0, 0.5625, 0.5, 0.5625, 0.5, 0.5625, 1.0, 0.5312, 1.0, 0.5312, 0.5, 0.5312, 0.5, 0.5312, 1.0, 0.5, 1.0, 0.5, 0.5, 0.5, 0.5, 0.5, 1.0, 0.4688, 1.0, 0.4688, 0.5, 0.4688, 0.5, 0.4688, 1.0, 0.4375, 1.0, 0.4375, 0.5, 0.4375, 0.5, 0.4375, 1.0, 0.4062, 1.0, 0.4062, 0.5, 0.4062, 0.5, 0.4062, 1.0, 0.375, 1.0, 0.375, 0.5, 0.375, 0.5, 0.375, 1.0, 0.3438, 1.0, 0.3438, 0.5, 0.3438, 0.5, 0.3438, 1.0, 0.3125, 1.0, 0.3125, 0.5, 0.3125, 0.5, 0.3125, 1.0, 0.2812, 1.0, 0.2812, 0.5, 0.2812, 0.5, 0.2812, 1.0, 0.25, 1.0, 0.25, 0.5, 0.25, 0.5, 0.25, 1.0, 0.2188, 1.0, 0.2188, 0.5, 0.2188, 0.5, 0.2188, 1.0, 0.1875, 1.0, 0.1875, 0.5, 0.1875, 0.5, 0.1875, 1.0, 0.1562, 1.0, 0.1562, 0.5, 0.1562, 0.5, 0.1562, 1.0, 0.125, 1.0, 0.125, 0.5, 0.125, 0.5, 0.125, 1.0, 0.09375, 1.0, 0.09375, 0.5, 0.09375, 0.5, 0.09375, 1.0, 0.0625, 1.0, 0.0625, 0.5, 0.1582, 0.02827, 0.3149, 0.09321, 0.25, 0.25, 0.0625, 0.5, 0.0625, 1.0, 0.03125, 1.0, 0.03125, 0.5, 0.03125, 0.5, 0.03125, 1.0, 0.0, 1.0, 0.0, 0.5, 0.75, 0.49, 0.7968, 0.4854, 0.8418, 0.4717, 0.8833, 0.4496, 0.9197, 0.4197, 0.9496, 0.3833, 0.9717, 0.3418, 0.9854, 0.2968, 0.99, 0.25, 0.9854, 0.2032, 0.9717, 0.1582, 0.9496, 0.1167, 0.9197, 0.08029, 0.8833, 0.05045, 0.8418, 0.02827, 0.7968, 0.01461, 0.75, 0.01, 0.7032, 0.01461, 0.6582, 0.02827, 0.6167, 0.05045, 0.5803, 0.08029, 0.5504, 0.1167, 0.5283, 0.1582, 0.5146, 0.2032, 0.51, 0.25, 0.5146, 0.2968, 0.5283, 0.3418, 0.5504, 0.3833, 0.5803, 0.4197, 0.6167, 0.4496, 0.6582, 0.4717, 0.7032, 0.4854, 0.3418, 0.4717, 0.2968, 0.4854, 0.25, 0.49, 0.25, 0.49, 0.2032, 0.4854, 0.3418, 0.4717, 0.2032, 0.4854, 0.1582, 0.4717, 0.3418, 0.4717, 0.1582, 0.4717, 0.1167, 0.4496, 0.08029, 0.4197, 0.08029, 0.4197, 0.05045, 0.3833, 0.1582, 0.4717, 0.05045, 0.3833, 0.02827, 0.3418, 0.1582, 0.4717, 0.02827, 0.3418, 0.01461, 0.2968, 0.01, 0.25, 0.01, 0.25, 0.01461, 0.2032, 0.02827, 0.1582, 0.02827, 0.1582, 0.05045, 0.1167, 0.1582, 0.02827, 0.05045, 0.1167, 0.08029, 0.08029, 0.1582, 0.02827, 0.08029, 0.08029, 0.1167, 0.05045, 0.1582, 0.02827, 0.1582, 0.02827, 0.2032, 0.01461, 0.25, 0.01, 0.25, 0.01, 0.2968, 0.01461, 0.1582, 0.02827, 0.2968, 0.01461, 0.3418, 0.02827, 0.1582, 0.02827, 0.3418, 0.02827, 0.3833, 0.05045, 0.4197, 0.08029, 0.4197, 0.08029, 0.4496, 0.1167, 0.4717, 0.1582, 0.4717, 0.1582, 0.4854, 0.2032, 0.49, 0.25, 0.49, 0.25, 0.4854, 0.2968, 0.4717, 0.1582, 0.4854, 0.2968, 0.4717, 0.3418, 0.4717, 0.1582, 0.4717, 0.3418, 0.4496, 0.3833, 0.4197, 0.4197, 0.4197, 0.4197, 0.3833, 0.4496, 0.3418, 0.4717, 0.02827, 0.3418, 0.01, 0.25, 0.02827, 0.1582, 0.3418, 0.02827, 0.4197, 0.08029, 0.1582, 0.02827, 0.4197, 0.08029, 0.4717, 0.1582, 0.3149, 0.09321, 0.1582, 0.02827, 0.4717, 0.3418, 0.4197, 0.4197, 0.3418, 0.4717, 0.3418, 0.4717, 0.1582, 0.4717, 0.02827, 0.3418, 0.1851, 0.4068, 0.02827, 0.3418, 0.02827, 0.1582, 0.1582, 0.02827, 0.09321, 0.1851, 0.4717, 0.1582, 0.4717, 0.3418, 0.3418, 0.4717, 0.4068, 0.3149, 0.3418, 0.4717, 0.1851, 0.4068, 0.25, 0.25, 0.25, 0.25, 0.09321, 0.1851, 0.1582, 0.02827, 0.25, 0.25, 0.1851, 0.4068, 0.09321, 0.1851, 0.1851, 0.4068, 0.02827, 0.3418, 0.09321, 0.1851, 0.25, 0.25, 0.4068, 0.3149, 0.3418, 0.4717, 0.25, 0.25, 0.3149, 0.09321, 0.4068, 0.3149, 0.3149, 0.09321, 0.4717, 0.1582, 0.4068, 0.3149])
me_cylinder_001.use_remesh_fix_poles = True
me_cylinder_001.use_remesh_preserve_attributes = False
me_cylinder_001.use_mirror_vertex_groups = False
me_cylinder_001.update()
me_cube_011 = bpy.data.meshes.new('Cube.011')
me_cube_011.from_pydata([(-1.5, -1.5, -1.5), (-1.5, -1.5, 1.5), (-1.5, 1.5, -1.5), (-1.5, 1.5, 1.5), (1.5, -1.5, -1.5), (1.5, -1.5, 1.5), (1.5, 1.5, -1.5), (1.5, 1.5, 1.5)], [], [(0, 1, 3, 2), (2, 3, 7, 6), (6, 7, 5, 4), (4, 5, 1, 0), (2, 6, 4, 0), (7, 3, 1, 5)])
_uv = me_cube_011.uv_layers.new(name='UVMap')
_uv.uv.foreach_set('vector', [0.375, 0.0, 0.625, 0.0, 0.625, 0.25, 0.375, 0.25, 0.375, 0.25, 0.625, 0.25, 0.625, 0.5, 0.375, 0.5, 0.375, 0.5, 0.625, 0.5, 0.625, 0.75, 0.375, 0.75, 0.375, 0.75, 0.625, 0.75, 0.625, 1.0, 0.375, 1.0, 0.125, 0.5, 0.375, 0.5, 0.375, 0.75, 0.125, 0.75, 0.625, 0.5, 0.875, 0.5, 0.875, 0.75, 0.625, 0.75])
me_cube_011.use_remesh_fix_poles = True
me_cube_011.use_remesh_preserve_attributes = False
me_cube_011.use_mirror_vertex_groups = False
me_cube_011.update()
me_cube = bpy.data.meshes.new('Cube')
me_cube.from_pydata([(-49.1, 22.17, -0.6715), (-49.1, 22.17, 5.06), (-46.1, 25.17, -0.6715), (-46.1, 25.17, 5.06), (-24.89, -2.038, -0.6715), (-24.89, -2.038, 5.06), (-21.89, 0.9612, 5.06), (-46.17, -23.32, -0.6715), (-46.17, -23.32, 5.102), (-49.17, -20.32, -0.6715), (-49.17, -20.32, 5.102), (-21.96, 0.892, 5.102), (-24.96, 3.891, -0.6715), (-24.96, 3.891, 5.102), (-52.51, -17.43, -0.6715), (-43.28, -26.66, -0.6715), (-43.28, -26.66, 17.05), (-52.51, -17.43, 17.05), (-69.64, -28.79, -0.6715), (-54.65, -43.79, -0.6715), (-54.65, -43.79, 17.05), (-69.64, -28.79, 17.05), (-64.52, 64.69, -0.3516), (-64.52, 64.69, 15.25), (-59.61, 64.21, -0.3516), (-59.61, 64.21, 15.25), (-54.89, 62.78, -0.3516), (-54.89, 62.78, 15.25), (-50.54, 60.45, -0.3516), (-50.54, 60.45, 15.25), (-46.72, 57.32, -0.3516), (-46.72, 57.32, 15.25), (-43.59, 53.51, -0.3516), (-43.59, 53.51, 15.25), (-41.26, 49.15, -0.3516), (-41.26, 49.15, 15.25), (-39.83, 44.43, -0.3516), (-39.83, 44.43, 15.25), (-39.35, 39.52, -0.3516), (-39.35, 39.52, 15.25), (-39.83, 34.61, -0.3516), (-39.83, 34.61, 15.25), (-41.26, 29.89, -0.3516), (-41.26, 29.89, 15.25), (-43.59, 25.54, -0.3516), (-43.59, 25.54, 15.25), (-46.72, 21.72, 15.25), (-50.54, 18.59, -0.3516), (-50.54, 18.59, 15.25), (-54.89, 16.26, -0.3516), (-54.89, 16.26, 15.25), (-59.61, 14.83, -0.3516), (-59.61, 14.83, 15.25), (-64.52, 14.35, -0.3516), (-64.52, 14.35, 15.25), (-69.43, 14.83, -0.3516), (-69.43, 14.83, 15.25), (-74.15, 16.26, -0.3516), (-74.15, 16.26, 15.25), (-78.51, 18.59, -0.3516), (-78.51, 18.59, 15.25), (-82.32, 21.72, -0.3516), (-82.32, 21.72, 15.25), (-85.45, 25.54, -0.3516), (-85.45, 25.54, 15.25), (-87.78, 29.89, -0.3516), (-87.78, 29.89, 15.25), (-89.21, 34.61, -0.3516), (-89.21, 34.61, 15.25), (-89.69, 39.52, -0.3516), (-89.69, 39.52, 15.25), (-89.21, 44.43, -0.3516), (-89.21, 44.43, 15.25), (-87.78, 49.15, -0.3516), (-87.78, 49.15, 15.25), (-85.45, 53.51, -0.3516), (-85.45, 53.51, 15.25), (-82.32, 57.32, -0.3516), (-82.32, 57.32, 15.25), (-78.51, 60.45, -0.3516), (-78.51, 60.45, 15.25), (-74.15, 62.78, -0.3516), (-74.15, 62.78, 15.25), (-69.43, 64.21, -0.3516), (-69.43, 64.21, 15.25), (-57.71, 23.08, 26.29), (-71.33, 55.97, 26.29), (-80.97, 32.71, 26.29), (-48.08, 46.33, 26.29), (-64.52, 39.52, 32.14), (-2.43, 5.623, -0.6044), (-2.43, 5.623, 4.703), (-2.43, 10.48, -0.6044), (-2.43, 10.48, 4.703), (2.428, 5.623, -0.6044), (2.428, 5.623, 4.703), (2.428, 10.48, -0.6044), (2.428, 10.48, 4.703), (-21.13, 10.48, 7.227), (-21.13, 5.623, 7.227), (-21.13, 5.623, 12.53), (-21.13, 10.48, 12.53), (-59.97, 10.48, 7.227), (-59.97, 5.623, 7.227), (-59.97, 5.623, 12.53), (-59.97, 10.48, 12.53), (-62.57, 12.71, 7.227), (-66.0, 9.282, 7.227), (-66.0, 9.282, 12.53), (-62.57, 12.71, 12.53), (-62.91, 13.52, 7.227), (-67.77, 13.52, 7.227), (-67.77, 13.52, 12.53), (-62.91, 13.52, 12.53), (-62.91, 69.3, 7.227), (-67.77, 69.3, 7.227), (-67.77, 69.3, 12.53), (-62.91, 69.3, 12.53), (-40.55, 10.48, 7.227), (-40.55, 10.48, 12.53), (-26.84, 10.48, 12.53), (-26.84, 10.48, 7.227), (-21.13, 19.32, 12.53), (-21.13, 19.32, 7.227), (-26.84, 19.32, 12.53), (-26.84, 19.32, 7.227), (-17.3, 23.53, 12.53), (-17.3, 23.53, 7.227), (-30.67, 23.53, 12.53), (-30.67, 23.53, 7.227), (-17.3, 38.06, 12.53), (-17.3, 38.06, 7.227), (-30.67, 38.06, 12.53), (-30.67, 38.06, 7.227), (-62.91, 75.52, 7.227), (-67.77, 75.52, 7.227), (-67.77, 75.52, 12.53), (-62.91, 75.52, 12.53), (6.811, 75.52, 12.53), (6.811, 75.52, 7.227), (-98.54, 69.3, 7.227), (-98.54, 69.3, 12.53), (-98.54, 75.52, 7.227), (-98.54, 75.52, 12.53), (-92.08, 75.52, 7.227), (-92.08, 75.52, 12.53), (-98.54, 93.56, 7.227), (-98.54, 93.56, 12.53), (-92.08, 93.56, 12.53), (-92.08, 93.56, 7.227), (-103.6, 94.77, 7.227), (-103.6, 94.77, 12.53), (-87.05, 94.77, 12.53), (-87.05, 94.77, 7.227), (-103.6, 110.5, 7.227), (-103.6, 110.5, 12.53), (-87.05, 110.5, 12.53), (-87.05, 110.5, 7.227), (-99.28, 111.3, 7.227), (-99.28, 111.3, 12.53), (-91.34, 111.3, 12.53), (-91.34, 111.3, 7.227), (-99.28, 123.7, 7.227), (-99.28, 123.7, 12.53), (-91.34, 123.7, 12.53), (-91.34, 123.7, 7.227), (-93.72, 133.2, 7.227), (-93.72, 133.2, 12.53), (-88.1, 127.6, 12.53), (-88.1, 127.6, 7.227), (-83.11, 137.6, 7.227), (-83.11, 137.6, 12.53), (-83.11, 129.7, 12.53), (-83.11, 129.7, 7.227), (-58.4, 137.6, -0.654), (-58.4, 137.6, 4.653), (-58.4, 129.7, 4.653), (-58.4, 129.7, -0.654), (-45.21, 141.5, -0.654), (-45.21, 141.5, 4.653), (-45.21, 125.8, 4.653), (-45.21, 125.8, -0.654), (-28.99, 141.5, -0.654), (-28.99, 141.5, 4.653), (-28.99, 125.8, 4.653), (-28.99, 125.8, -0.654), (-21.33, 50.46, -0.5583), (-21.33, 50.46, 4.947), (-16.3, 50.46, -0.5583), (-16.3, 50.46, 4.947), (12.96, 0.2469, 4.741), (8.963, 0.2469, 4.741), (12.96, 38.28, -0.6669), (12.96, 38.28, 4.741), (8.963, 38.28, -0.6669), (8.963, 38.28, 4.741), (3.051, 51.01, 4.741), (3.051, 51.01, -0.6669), (7.051, 51.01, -0.6669), (7.051, 51.01, 4.741), (3.051, 70.32, 4.741), (3.051, 70.32, -0.6669), (7.051, 70.32, -0.6669), (7.051, 70.32, 4.741), (8.963, 18.23, -0.6669), (8.963, 18.23, 4.741), (8.963, 23.33, 4.741), (8.963, 23.33, -0.6669), (6.777, 23.33, -0.6669), (6.777, 18.23, -0.6669), (6.777, 18.23, 4.741), (6.777, 23.33, 4.741), (5.11, 29.52, -0.6669), (5.11, 12.04, -0.6669), (5.11, 12.04, 4.741), (5.11, 29.52, 4.741), (-10.81, 29.52, -0.6669), (-10.81, 12.04, -0.6669), (-10.81, 12.04, 4.741), (-10.81, 29.52, 4.741), (-12.93, 23.25, -0.6669), (-12.93, 18.31, -0.6669), (-12.93, 18.31, 4.741), (-12.93, 23.25, 4.741), (-22.72, 51.01, 4.741), (-22.72, 51.01, -0.6669), (-22.72, 70.32, 4.741), (-22.72, 70.32, -0.6669), (-16.57, 23.25, -0.6669), (-16.57, 18.31, -0.6669), (-16.57, 18.31, 4.741), (-16.57, 23.25, 4.741), (-21.11, 23.25, -0.6669), (-21.11, 18.31, -0.6669), (-21.11, 18.31, 4.741), (-21.11, 23.25, 4.741), (-16.57, 51.01, -0.6669), (-21.11, 51.01, -0.6669), (3.051, 51.01, 13.39), (7.051, 51.01, 13.39), (3.051, 70.32, 13.39), (7.051, 70.32, 13.39), (-22.72, 70.32, 13.39), (-22.72, 51.01, 13.39), (0.0, 5.246, -1.299), (0.0, 5.246, 9.502), (1.023, 5.145, -1.299), (1.023, 5.145, 9.502), (2.007, 4.846, -1.299), (2.007, 4.846, 9.502), (2.914, 4.362, -1.299), (2.914, 4.362, 9.502), (3.709, 3.709, -1.299), (3.709, 3.709, 9.502), (4.362, 2.914, -1.299), (4.362, 2.914, 9.502), (4.846, 2.007, -1.299), (4.846, 2.007, 9.502), (5.145, 1.023, -1.299), (5.145, 1.023, 9.502), (5.246, 3.96e-07, -1.299), (5.246, 3.96e-07, 9.502), (5.145, -1.023, -1.299), (5.145, -1.023, 9.502), (4.846, -2.007, -1.299), (4.846, -2.007, 9.502), (4.362, -2.914, -1.299), (4.362, -2.914, 9.502), (3.709, -3.709, -1.299), (3.709, -3.709, 9.502), (2.914, -4.362, -1.299), (2.914, -4.362, 9.502), (2.007, -4.846, -1.299), (2.007, -4.846, 9.502), (1.023, -5.145, -1.299), (1.023, -5.145, 9.502), (-1.709e-06, -5.246, -1.299), (-1.709e-06, -5.246, 9.502), (-1.023, -5.145, -1.299), (-1.023, -5.145, 9.502), (-2.007, -4.846, -1.299), (-2.007, -4.846, 9.502), (-2.914, -4.362, -1.299), (-2.914, -4.362, 9.502), (-3.709, -3.709, -1.299), (-3.709, -3.709, 9.502), (-4.362, -2.914, -1.299), (-4.362, -2.914, 9.502), (-4.846, -2.007, -1.299), (-4.846, -2.007, 9.502), (-5.145, -1.023, -1.299), (-5.145, -1.023, 9.502), (-5.246, 5.065e-06, -1.299), (-5.246, 5.065e-06, 9.502), (-5.145, 1.023, -1.299), (-5.145, 1.023, 9.502), (-4.846, 2.007, -1.299), (-4.846, 2.007, 9.502), (-4.362, 2.914, -1.299), (-4.362, 2.914, 9.502), (-3.709, 3.709, -1.299), (-3.709, 3.709, 9.502), (-2.914, 4.362, -1.299), (-2.914, 4.362, 9.502), (-2.007, 4.846, -1.299), (-2.007, 4.846, 9.502), (-1.023, 5.145, -1.299), (-1.023, 5.145, 9.502), (-24.93, -2.0, -0.6814), (-24.93, 2.0, -0.6814), (13.1, -2.0, -0.6814), (13.1, -2.0, 4.727), (13.1, 2.0, -0.6814), (13.1, 2.0, 4.727), (-4.849, 2.0, -0.6814), (-4.849, 2.0, 4.727), (-5.145, 1.023, 4.727), (-5.145, 1.023, -0.6814), (-5.246, 5.065e-06, 4.727), (-5.246, 5.065e-06, -0.6814), (5.145, -1.023, 4.727), (5.145, -1.023, -0.6814), (4.849, -2.0, -0.6814), (4.849, -2.0, 4.727), (5.246, 3.96e-07, 4.727), (5.246, 3.96e-07, -0.6814), (5.145, 1.023, 4.727), (5.145, 1.023, -0.6814), (4.849, 2.0, -0.6814), (4.849, 2.0, 4.727), (-4.849, -2.0, -0.6814), (-4.849, -2.0, 4.727), (-5.145, -1.023, 4.727), (-5.145, -1.023, -0.6814), (12.96, 2.0, -0.6669), (12.96, 0.2469, 4.727), (12.96, 2.0, 4.727), (8.963, 2.0, -0.6669), (8.963, 0.2469, 4.727), (8.963, 2.0, 4.727), (-16.3, 51.01, -0.5583), (-16.3, 51.01, 4.741), (-16.3, 51.01, 4.947), (-21.33, 51.01, 4.741), (-21.33, 51.01, 4.947), (-21.33, 51.01, -0.5583), (-16.57, 50.46, 4.741), (-21.11, 50.46, 4.741), (-21.11, 50.46, -0.5583), (-16.57, 50.46, -0.5583), (-16.57, 51.01, -0.5583), (-21.11, 51.01, -0.5583), (-22.72, 69.3, 7.227), (-22.72, 69.3, 12.53), (-22.72, 70.32, 7.227), (6.811, 70.32, 12.53), (6.811, 70.32, 7.227), (-22.72, 70.32, 12.53), (3.051, 70.32, 12.53), (3.051, 70.32, 7.227), (2.428, 4.622, -0.6044), (2.428, 4.622, 4.703), (2.007, 4.846, 4.703), (1.023, 5.145, 4.703), (0.0, 5.246, 4.703), (-1.023, 5.145, 4.703), (-2.007, 4.846, 4.703), (-2.43, 4.621, 4.703), (-1.023, 5.145, -0.6044), (0.0, 5.246, -0.6044), (-2.007, 4.846, -0.6044), (-2.43, 4.621, -0.6044), (2.007, 4.846, -0.6044), (1.023, 5.145, -0.6044), (-62.91, 64.54, 12.53), (-62.91, 64.54, 7.227), (-64.52, 64.69, 7.227), (-64.52, 64.69, 12.53), (-67.77, 64.37, 12.53), (-67.77, 64.37, 7.227), (-62.91, 14.51, 7.227), (-64.52, 14.35, 12.53), (-62.91, 14.51, 12.53), (-64.52, 14.35, 7.227), (-67.77, 14.67, 12.53), (-67.77, 14.67, 7.227), (-23.07, 2.0, 4.727), (-21.96, 0.892, 4.727), (-23.07, 2.0, -0.6715), (-24.85, -2.0, 4.727), (-24.93, 2.0, -0.6715), (-24.85, -2.0, -0.6715), (-24.93, -2.0, -0.6715), (-46.1, 25.17, -0.3516), (-44.89, 23.95, -0.3516), (-22.93, 2.0, -0.6715), (-44.89, 23.95, 5.06), (-22.93, 2.0, 4.727), (-21.89, 0.9612, 4.727), (-25.21, -1.637, 5.06), (-21.96, 0.8933, 5.06), (-46.72, 21.72, 5.06), (-47.78, 20.85, 5.06), (-25.26, -1.676, 5.06), (-27.89, 0.9598, 5.102), (-49.1, 22.17, -0.3516), (-24.86, -2.0, -0.6715), (-27.89, 0.9598, -0.6715), (-27.01, 0.08075, -0.6715), (-24.93, -2.002, -0.6715), (-21.96, 0.8933, 4.727), (-47.78, 20.85, -0.3516), (-27.52, 1.331, 5.102), (-24.86, -2.0, -0.6715), (-25.26, -1.676, 5.06), (-25.26, 3.588, -0.6715), (-21.97, 0.8826, 5.06), (-23.23, 2.0, -0.6715), (-21.96, 0.8933, 5.102)], [(13, 400), (5, 399), (5, 403), (392, 406), (4, 392), (392, 409), (4, 406), (400, 5), (4, 409), (407, 408), (408, 409), (403, 404)], [(0, 2, 393, 405), (2, 395, 397, 398, 6, 396, 394, 393), (2, 0, 407, 12, 388, 395), (6, 400, 416, 5, 414, 1, 3, 396), (10, 17, 14, 9), (9, 415, 12, 407, 404, 10), (12, 388, 386, 410, 387, 11, 418, 13), (9, 7, 391, 413, 392, 390, 417, 388, 12, 415), (13, 418, 11, 8, 10, 404, 412), (16, 20, 21, 17), (7, 15, 16, 8), (8, 16, 17, 10), (9, 14, 15, 7), (19, 18, 21, 20), (14, 18, 19, 15), (17, 21, 18, 14), (15, 19, 20, 16), (22, 24, 25, 23, 377, 374, 375, 376), (24, 26, 27, 25), (26, 28, 29, 27), (28, 30, 31, 29), (30, 32, 33, 31), (32, 34, 35, 33), (34, 36, 37, 35), (36, 38, 39, 37), (38, 40, 41, 39), (40, 42, 43, 41), (42, 44, 45, 43), (44, 394, 396, 401, 46, 45), (47, 49, 50, 48), (49, 51, 52, 50), (51, 53, 383, 380, 382, 381, 54, 52), (53, 55, 56, 54, 381, 384, 385, 383), (55, 57, 58, 56), (57, 59, 60, 58), (59, 61, 62, 60), (61, 63, 64, 62), (63, 65, 66, 64), (65, 67, 68, 66), (67, 69, 70, 68), (69, 71, 72, 70), (71, 73, 74, 72), (73, 75, 76, 74), (75, 77, 78, 76), (77, 79, 80, 78), (79, 81, 82, 80), (58, 89, 85), (81, 83, 84, 82), (83, 22, 376, 379, 378, 377, 23, 84), (22, 83, 81, 79, 77, 75, 73, 71, 69, 67, 65, 63, 61, 59, 57, 55, 53, 51, 49, 47, 411, 405, 393, 394, 44, 42, 40, 38, 36, 34, 32, 30, 28, 26, 24), (27, 23, 25), (23, 27, 84), (84, 27, 82), (82, 78, 80), (78, 82, 76), (76, 82, 74), (74, 70, 72), (70, 66, 68), (66, 58, 64), (64, 58, 62), (62, 58, 60), (58, 54, 56), (54, 58, 52), (52, 58, 50), (50, 46, 48), (46, 43, 45), (43, 39, 41), (39, 43, 37), (37, 43, 35), (35, 31, 33), (31, 27, 29), (74, 66, 70), (50, 58, 46), (46, 58, 85, 43), (35, 27, 31), (27, 86, 74, 82), (74, 87, 58, 66), (43, 88, 27, 35), (27, 89, 86), (89, 58, 87), (89, 87, 86), (86, 87, 74), (89, 27, 88), (89, 88, 85), (85, 88, 43), (90, 99, 100, 91), (92, 96, 97, 93), (96, 94, 95, 97), (91, 367, 371, 90), (92, 90, 94, 96), (97, 95, 91, 93), (90, 371, 370, 368, 369, 373, 372, 360, 94), (95, 361, 362, 363, 364, 365, 366, 367, 91), (94, 360, 361, 95), (119, 105, 102, 118), (91, 100, 101, 93), (92, 98, 99, 90), (93, 101, 98, 92), (104, 108, 109, 105), (99, 103, 104, 100), (100, 104, 105, 119, 120, 101), (98, 121, 118, 102, 103, 99), (109, 113, 110, 106), (102, 106, 107, 103), (105, 109, 106, 102), (103, 107, 108, 104), (111, 385, 384, 112), (107, 111, 112, 108), (108, 112, 113, 109), (106, 110, 111, 107), (116, 136, 137, 117), (112, 384, 381, 382, 113), (110, 380, 383, 385, 111), (113, 382, 380, 110), (120, 119, 118, 121), (101, 122, 123, 98), (124, 128, 126, 122), (121, 125, 124, 120), (120, 124, 122, 101), (98, 123, 125, 121), (127, 131, 133, 129), (123, 127, 129, 125), (122, 126, 127, 123), (125, 129, 128, 124), (130, 132, 133, 131), (126, 130, 131, 127), (129, 133, 132, 128), (128, 132, 130, 126), (135, 134, 137, 136), (114, 134, 135, 115), (137, 138, 355, 358, 357, 353, 117), (135, 144, 142, 140, 115), (117, 353, 352, 114), (114, 352, 354, 359, 356, 139, 134), (134, 139, 138, 137), (140, 142, 143, 141), (115, 140, 141, 116), (116, 141, 143, 145, 136), (142, 146, 147, 143), (136, 145, 144, 135), (148, 152, 153, 149), (145, 148, 149, 144), (144, 149, 146, 142), (143, 147, 148, 145), (153, 157, 154, 150), (147, 151, 152, 148), (149, 153, 150, 146), (146, 150, 151, 147), (154, 158, 159, 155), (150, 154, 155, 151), (152, 156, 157, 153), (151, 155, 156, 152), (160, 164, 165, 161), (156, 160, 161, 157), (155, 159, 160, 156), (157, 161, 158, 154), (165, 169, 166, 162), (159, 163, 164, 160), (161, 165, 162, 158), (158, 162, 163, 159), (168, 172, 173, 169), (162, 166, 167, 163), (164, 168, 169, 165), (163, 167, 168, 164), (171, 175, 176, 172), (167, 171, 172, 168), (169, 173, 170, 166), (166, 170, 171, 167), (177, 181, 178, 174), (173, 177, 174, 170), (170, 174, 175, 171), (172, 176, 177, 173), (180, 184, 185, 181), (174, 178, 179, 175), (176, 180, 181, 177), (175, 179, 180, 176), (184, 183, 182, 185), (179, 183, 184, 180), (181, 185, 182, 178), (178, 182, 183, 179), (186, 345, 343, 344, 187), (188, 349, 346, 347, 348, 186, 187, 189), (207, 194, 195, 206), (193, 199, 198, 192), (192, 334, 336, 335, 190, 193), (195, 193, 190, 191, 205, 206), (199, 239, 241, 203), (192, 198, 197, 194), (195, 196, 199, 193), (194, 197, 196, 195), (201, 202, 203, 200), (200, 226, 227, 201), (199, 203, 202, 198), (198, 202, 201, 197), (205, 210, 211, 206), (210, 214, 215, 211), (204, 209, 210, 205), (207, 208, 209, 204), (206, 211, 208, 207), (212, 216, 217, 213), (208, 212, 213, 209), (211, 215, 212, 208), (209, 213, 214, 210), (219, 223, 220, 216), (215, 219, 216, 212), (213, 217, 218, 214), (214, 218, 219, 215), (222, 230, 231, 223), (217, 221, 222, 218), (218, 222, 223, 219), (216, 220, 221, 217), (225, 227, 226, 224), (224, 243, 238, 196, 341, 342, 344, 343), (197, 225, 224, 343, 345, 340, 341, 196), (201, 227, 225, 197), (229, 233, 234, 230), (220, 228, 229, 221), (223, 231, 228, 220), (221, 229, 230, 222), (233, 232, 235, 234), (230, 234, 235, 231), (228, 232, 233, 229), (228, 236, 237, 232), (232, 237, 351, 348, 347, 235), (231, 346, 349, 350, 236, 228), (235, 347, 346, 231), (238, 240, 241, 239), (238, 243, 242, 240), (226, 354, 352, 353, 357, 242, 243, 224), (203, 241, 240, 358, 355, 356, 359, 200), (200, 359, 354, 226), (196, 238, 239, 199), (244, 246, 373, 369), (246, 248, 372, 373), (248, 250, 251, 249, 362, 361, 360, 372), (250, 252, 253, 251), (252, 254, 255, 253), (254, 256, 257, 255), (256, 258, 327, 328, 329, 326, 259, 257), (258, 260, 325, 327), (260, 262, 321, 325), (262, 264, 265, 263, 320, 323, 322, 321), (264, 266, 267, 265), (266, 268, 269, 267), (268, 270, 271, 269), (270, 272, 273, 271), (272, 274, 275, 273), (274, 276, 277, 275), (276, 278, 279, 277), (278, 280, 281, 279), (280, 282, 283, 281), (282, 284, 285, 283), (284, 286, 287, 285), (286, 288, 289, 287), (288, 290, 333, 330, 331, 332, 291, 289), (290, 292, 319, 333), (292, 294, 317, 319), (294, 296, 297, 295, 316, 315, 314, 317), (296, 298, 299, 297), (298, 300, 301, 299), (300, 302, 303, 301), (302, 304, 370, 371, 367, 366, 305, 303), (247, 249, 251, 253, 255, 257, 259, 261, 263, 265, 267, 269, 271, 273, 275, 277, 279, 281, 283, 285, 287, 289, 291, 293, 295, 297, 299, 301, 303, 305, 307, 245), (304, 306, 368, 370), (306, 244, 369, 368), (244, 306, 304, 302, 300, 298, 296, 294, 292, 290, 288, 286, 284, 282, 280, 278, 276, 274, 272, 270, 268, 266, 264, 262, 260, 258, 256, 254, 252, 250, 248, 246), (308, 309, 390, 392), (309, 314, 315, 397, 395, 388, 390), (312, 310, 311, 313), (310, 322, 323, 311), (309, 308, 330, 333, 319, 317, 314), (313, 311, 323, 320, 324, 326, 329, 339, 338, 335, 336), (324, 261, 259, 326), (328, 327, 325, 321, 322, 310, 312), (329, 328, 312, 313, 336, 334, 337, 339), (316, 295, 293, 318), (318, 293, 291, 332), (315, 316, 318, 332, 331, 389, 387, 410, 398, 397), (331, 330, 308, 392, 413, 391, 389), (320, 263, 261, 324), (338, 191, 190, 335), (337, 204, 205, 191, 338, 339), (334, 192, 194, 207, 204, 337), (342, 189, 187, 344), (340, 188, 189, 342, 341), (350, 351, 237, 236), (345, 186, 348, 351, 350, 349, 188, 340), (357, 358, 240, 242), (363, 362, 249, 247), (355, 138, 139, 356), (365, 364, 245, 307), (364, 363, 247, 245), (366, 365, 307, 305), (378, 379, 115, 116), (375, 374, 117, 114), (374, 377, 378, 116, 117), (379, 376, 375, 114, 115), (391, 7, 8, 11, 387, 389), (410, 400, 6, 398), (404, 13, 412), (397, 398, 410, 386), (390, 388, 417), (388, 395, 397, 386), (396, 3, 393, 394), (401, 402, 411, 47, 48, 46), (405, 407, 0), (405, 404, 407), (1, 404, 405)])
me_cube.polygons.foreach_set('material_index', [0, 0, 0, 0, 0, 0, 0, 0, 0, 0, 0, 0, 0, 0, 0, 0, 0, 0, 0, 0, 0, 0, 0, 0, 0, 0, 0, 0, 0, 0, 0, 0, 0, 0, 0, 0, 0, 0, 0, 0, 0, 0, 0, 0, 0, 0, 0, 0, 0, 0, 0, 0, 0, 0, 0, 0, 0, 0, 0, 0, 0, 0, 0, 0, 0, 0, 0, 0, 0, 0, 0, 0, 0, 0, 0, 0, 0, 0, 0, 0, 0, 0, 0, 0, 0, 0, 0, 0, 0, 0, 0, 0, 0, 0, 0, 0, 0, 0, 0, 0, 0, 0, 0, 0, 0, 0, 0, 0, 0, 0, 0, 0, 0, 0, 0, 0, 0, 0, 0, 0, 0, 0, 0, 0, 0, 0, 0, 0, 0, 0, 0, 0, 0, 0, 0, 0, 0, 0, 0, 0, 0, 0, 0, 0, 0, 0, 0, 0, 0, 0, 0, 0, 0, 0, 0, 0, 0, 0, 0, 0, 0, 0, 0, 0, 0, 0, 0, 0, 0, 0, 0, 0, 0, 0, 0, 0, 0, 0, 0, 0, 0, 0, 0, 0, 0, 0, 0, 0, 0, 0, 0, 0, 0, 0, 0, 0, 0, 0, 0, 0, 0, 0, 0, 0, 0, 0, 0, 0, 0, 0, 0, 0, 0, 0, 0, 0, 0, 0, 0, 0, 0, 0, 0, 0, 0, 0, 0, 0, 0, 0, 0, 0, 0, 0, 0, 0, 0, 0, 0, 0, 0, 0, 0, 0, 0, 0, 0, 0, 0, 0, 0, 0, 0, 0, 0, 0, 0, 0, 0, 0, 0, 0, 1, 0, 0, 0, 0, 0, 0, 0, 0, 1, 0, 0, 0, 0, 0, 1, 0, 0, 0, 0, 0, 0, 0, 0, 0, 0, 0, 0, 0, 0, 0, 0, 0, 0, 0, 0, 0, 0, 1, 0, 0, 0, 0, 0, 0, 0])
_uv = me_cube.uv_layers.new(name='UVMap')
_uv.uv.foreach_set('vector', [0.7093, 0.7579, 0.7093, 0.7509, 0.71, 0.7509, 0.71, 0.7579, 0.8151, 0.8931, 0.8151, 0.947, 0.8038, 0.947, 0.8038, 0.9494, 0.8031, 0.9494, 0.8031, 0.896, 0.8144, 0.896, 0.8144, 0.8931, 0.6368, 0.8778, 0.6353, 0.8683, 0.6974, 0.857, 0.6989, 0.8663, 0.7044, 0.8653, 0.7046, 0.8655, 0.3768, 0.9983, 0.3766, 0.9983, 0.3766, 0.9983, 0.3679, 0.9983, 0.3679, 0.9971, 0.3679, 0.9205, 0.3768, 0.9205, 0.3768, 0.9244, 0.8402, 0.8669, 0.8151, 0.8594, 0.8523, 0.8594, 0.8523, 0.8669, 0.8523, 0.8669, 0.8523, 0.9221, 0.8523, 0.9228, 0.8523, 0.916, 0.8402, 0.916, 0.8402, 0.8669, 0.3611, 0.9644, 0.3652, 0.9644, 0.3652, 0.9767, 0.3676, 0.9767, 0.3676, 0.9767, 0.3676, 0.9775, 0.3676, 0.9775, 0.3611, 0.9775, 0.687, 0.7896, 0.6958, 0.788, 0.7062, 0.8556, 0.7062, 0.8556, 0.7061, 0.8555, 0.7012, 0.8629, 0.7041, 0.8651, 0.7044, 0.8653, 0.6989, 0.8663, 0.6987, 0.8654, 0.42, 0.9306, 0.411, 0.9306, 0.411, 0.9306, 0.411, 0.8528, 0.42, 0.8528, 0.42, 0.9212, 0.42, 0.9224, 0.421, 0.9035, 0.4634, 0.8942, 0.4634, 0.9424, 0.421, 0.9332, 0.6681, 0.9239, 0.6681, 0.9162, 0.7053, 0.9162, 0.6802, 0.9239, 0.6802, 0.9239, 0.7053, 0.9162, 0.7053, 0.9376, 0.6802, 0.9309, 0.687, 0.7896, 0.6778, 0.7905, 0.7048, 0.7856, 0.6958, 0.788, 0.8151, 0.9228, 0.847, 0.9228, 0.847, 0.9631, 0.8151, 0.9631, 0.6778, 0.7905, 0.6623, 0.7468, 0.7062, 0.7389, 0.7048, 0.7856, 0.8151, 0.8594, 0.8151, 0.82, 0.8523, 0.82, 0.8523, 0.8594, 0.6681, 0.9162, 0.6681, 0.8778, 0.7053, 0.8778, 0.7053, 0.9162, 0.6681, 0.9185, 0.6681, 0.9297, 0.6353, 0.9297, 0.6353, 0.9185, 0.641, 0.9185, 0.641, 0.9222, 0.6521, 0.9222, 0.6521, 0.9185, 0.6681, 0.9297, 0.6681, 0.9404, 0.6353, 0.9404, 0.6353, 0.9297, 0.6681, 0.9404, 0.6681, 0.9502, 0.6353, 0.9502, 0.6353, 0.9404, 0.6681, 0.9502, 0.6681, 0.9588, 0.6353, 0.9588, 0.6353, 0.9502, 0.8144, 0.82, 0.8144, 0.8288, 0.7817, 0.8288, 0.7817, 0.82, 0.8144, 0.8288, 0.8144, 0.8389, 0.7817, 0.8389, 0.7817, 0.8288, 0.8144, 0.8389, 0.8144, 0.8497, 0.7817, 0.8497, 0.7817, 0.8389, 0.8144, 0.8497, 0.8144, 0.8609, 0.7817, 0.8609, 0.7817, 0.8497, 0.8144, 0.8609, 0.8144, 0.872, 0.7817, 0.872, 0.7817, 0.8609, 0.8144, 0.872, 0.8144, 0.8827, 0.7817, 0.8827, 0.7817, 0.872, 0.8144, 0.8827, 0.8144, 0.8924, 0.7817, 0.8924, 0.7817, 0.8827, 0.8144, 0.8924, 0.8144, 0.896, 0.8031, 0.896, 0.8031, 0.9009, 0.7817, 0.9009, 0.7817, 0.8924, 0.7756, 0.8629, 0.7756, 0.8727, 0.7429, 0.8727, 0.7429, 0.8629, 0.7756, 0.8727, 0.7756, 0.8834, 0.7429, 0.8834, 0.7429, 0.8727, 0.7756, 0.8834, 0.7756, 0.8945, 0.7597, 0.8945, 0.7597, 0.8909, 0.7486, 0.8909, 0.7486, 0.8945, 0.7429, 0.8945, 0.7429, 0.8834, 0.7756, 0.8945, 0.7756, 0.9057, 0.7429, 0.9057, 0.7429, 0.8945, 0.7486, 0.8945, 0.7486, 0.9019, 0.7597, 0.9019, 0.7597, 0.8945, 0.7756, 0.9057, 0.7756, 0.9165, 0.7429, 0.9165, 0.7429, 0.9057, 0.7756, 0.9165, 0.7756, 0.9264, 0.7429, 0.9264, 0.7429, 0.9165, 0.7756, 0.9264, 0.7756, 0.9352, 0.7429, 0.9352, 0.7429, 0.9264, 0.7101, 0.9352, 0.7101, 0.9265, 0.7429, 0.9265, 0.7429, 0.9352, 0.7101, 0.9265, 0.7101, 0.9165, 0.7429, 0.9165, 0.7429, 0.9265, 0.7101, 0.9165, 0.7101, 0.9058, 0.7429, 0.9058, 0.7429, 0.9165, 0.7101, 0.9058, 0.7101, 0.8946, 0.7429, 0.8946, 0.7429, 0.9058, 0.7101, 0.8946, 0.7101, 0.8834, 0.7429, 0.8834, 0.7429, 0.8946, 0.7101, 0.8834, 0.7101, 0.8727, 0.7429, 0.8727, 0.7429, 0.8834, 0.7101, 0.8727, 0.7101, 0.8629, 0.7429, 0.8629, 0.7429, 0.8727, 0.7101, 0.8629, 0.7101, 0.8543, 0.7429, 0.8543, 0.7429, 0.8629, 0.6681, 0.8778, 0.6681, 0.8866, 0.6353, 0.8866, 0.6353, 0.8778, 0.6681, 0.8866, 0.6681, 0.8966, 0.6353, 0.8966, 0.6353, 0.8866, 0.7817, 0.7391, 0.8192, 0.7792, 0.7817, 0.7793, 0.6681, 0.8966, 0.6681, 0.9074, 0.6353, 0.9074, 0.6353, 0.8966, 0.6681, 0.9074, 0.6681, 0.9185, 0.6521, 0.9185, 0.6521, 0.9112, 0.641, 0.9112, 0.641, 0.9185, 0.6353, 0.9185, 0.6353, 0.9074, 0.3736, 0.8528, 0.3632, 0.8528, 0.3531, 0.8506, 0.3435, 0.8463, 0.3349, 0.8401, 0.3276, 0.8321, 0.3218, 0.8228, 0.3178, 0.8124, 0.3158, 0.8014, 0.3158, 0.7902, 0.3178, 0.7792, 0.3218, 0.7688, 0.3276, 0.7595, 0.3349, 0.7516, 0.3435, 0.7453, 0.3531, 0.7411, 0.3632, 0.7389, 0.3736, 0.7389, 0.3838, 0.7411, 0.3933, 0.7453, 0.3996, 0.7498, 0.3971, 0.7531, 0.404, 0.7592, 0.4063, 0.7562, 0.4093, 0.7595, 0.415, 0.7688, 0.419, 0.7792, 0.421, 0.7902, 0.421, 0.8014, 0.419, 0.8124, 0.415, 0.8228, 0.4093, 0.8321, 0.402, 0.8401, 0.3933, 0.8463, 0.3838, 0.8506, 0.9012, 0.7826, 0.8972, 0.8045, 0.8982, 0.7934, 0.8972, 0.8045, 0.9012, 0.7826, 0.8982, 0.8157, 0.8982, 0.8157, 0.9012, 0.7826, 0.9012, 0.8264, 0.7796, 0.8543, 0.7756, 0.8762, 0.7766, 0.865, 0.7756, 0.8762, 0.7796, 0.8543, 0.7766, 0.8873, 0.7766, 0.8873, 0.7796, 0.8543, 0.7796, 0.8981, 0.8563, 0.82, 0.8523, 0.8419, 0.8533, 0.8307, 0.8523, 0.8419, 0.8563, 0.8638, 0.8533, 0.8531, 0.7093, 0.8778, 0.7093, 0.9216, 0.7063, 0.8886, 0.7063, 0.8886, 0.7093, 0.9216, 0.7053, 0.8997, 0.7053, 0.8997, 0.7093, 0.9216, 0.7063, 0.9109, 0.8559, 0.9228, 0.848, 0.9434, 0.851, 0.9327, 0.848, 0.9434, 0.8559, 0.9228, 0.847, 0.9546, 0.847, 0.9546, 0.8559, 0.9228, 0.848, 0.9657, 0.848, 0.9657, 0.8559, 0.9864, 0.851, 0.9765, 0.7093, 0.7509, 0.7093, 0.7733, 0.7083, 0.7621, 0.8563, 0.8638, 0.8523, 0.8857, 0.8533, 0.8746, 0.8523, 0.8857, 0.8563, 0.8638, 0.8533, 0.8969, 0.8533, 0.8969, 0.8563, 0.8638, 0.8563, 0.9076, 0.9012, 0.7388, 0.8972, 0.7607, 0.8982, 0.7496, 0.8972, 0.7607, 0.9012, 0.7826, 0.8982, 0.7719, 0.8563, 0.82, 0.8563, 0.8638, 0.8523, 0.8419, 0.848, 0.9657, 0.8559, 0.9228, 0.8559, 0.9864, 0.5192, 0.9113, 0.5192, 0.9735, 0.496, 0.9363, 0.5192, 0.8991, 0.9012, 0.7388, 0.9012, 0.7826, 0.8972, 0.7607, 0.612, 0.9743, 0.5888, 0.9366, 0.612, 0.899, 0.612, 0.9305, 0.6352, 0.9741, 0.612, 0.9365, 0.6352, 0.899, 0.6352, 0.9302, 0.5888, 0.9745, 0.5656, 0.9368, 0.5888, 0.899, 0.5888, 0.9307, 0.8564, 0.82, 0.8192, 0.7792, 0.8565, 0.7793, 0.8192, 0.7792, 0.7817, 0.7391, 0.8191, 0.7388, 0.8192, 0.7792, 0.8191, 0.7388, 0.8565, 0.7793, 0.8565, 0.7793, 0.8191, 0.7388, 0.8564, 0.7391, 0.8192, 0.7792, 0.8564, 0.82, 0.8191, 0.8198, 0.8192, 0.7792, 0.8191, 0.8198, 0.7817, 0.7793, 0.7817, 0.7793, 0.8191, 0.8198, 0.7817, 0.82, 0.3384, 0.8528, 0.3269, 0.8972, 0.3158, 0.8986, 0.3273, 0.8543, 0.5192, 0.9101, 0.5202, 0.8991, 0.5313, 0.9004, 0.5302, 0.9114, 0.5185, 0.9735, 0.5185, 0.9845, 0.5073, 0.9845, 0.5073, 0.9735, 0.7062, 0.7509, 0.7083, 0.7509, 0.7083, 0.763, 0.7062, 0.763, 0.5533, 0.8878, 0.5635, 0.888, 0.5633, 0.8991, 0.5532, 0.8989, 0.6228, 0.7391, 0.633, 0.7389, 0.6332, 0.7499, 0.623, 0.7501, 0.5635, 0.888, 0.5656, 0.888, 0.5651, 0.889, 0.5645, 0.8912, 0.5642, 0.8935, 0.5644, 0.8959, 0.565, 0.8981, 0.5654, 0.8991, 0.5633, 0.8991, 0.633, 0.7389, 0.6351, 0.7389, 0.6347, 0.7398, 0.6341, 0.7421, 0.6339, 0.7444, 0.6341, 0.7467, 0.6348, 0.749, 0.6353, 0.7499, 0.6332, 0.7499, 0.5185, 0.9845, 0.5185, 0.9868, 0.5073, 0.9868, 0.5073, 0.9845, 0.5647, 0.9303, 0.5647, 0.9744, 0.5536, 0.9744, 0.5536, 0.9303, 0.6332, 0.7499, 0.6339, 0.7926, 0.6237, 0.7928, 0.623, 0.7501, 0.5533, 0.8878, 0.554, 0.845, 0.5642, 0.8452, 0.5635, 0.888, 0.5302, 0.9114, 0.5424, 0.9555, 0.5313, 0.9542, 0.5192, 0.9101, 0.6353, 0.8809, 0.6278, 0.8948, 0.6205, 0.8871, 0.6251, 0.8811, 0.3269, 0.8972, 0.3368, 0.9848, 0.3258, 0.9863, 0.3158, 0.8986, 0.6339, 0.7926, 0.6353, 0.8809, 0.6251, 0.8811, 0.6244, 0.837, 0.6239, 0.8058, 0.6237, 0.7928, 0.554, 0.845, 0.5542, 0.8321, 0.5547, 0.8009, 0.5554, 0.7567, 0.5656, 0.7569, 0.5642, 0.8452, 0.71, 0.7509, 0.7083, 0.7509, 0.7083, 0.7389, 0.71, 0.7389, 0.5554, 0.7567, 0.5508, 0.7507, 0.5582, 0.7431, 0.5656, 0.7569, 0.5647, 0.9744, 0.5647, 0.9802, 0.5536, 0.9802, 0.5536, 0.9744, 0.3368, 0.9848, 0.3384, 0.9985, 0.3273, 1.0, 0.3258, 0.9863, 0.612, 0.9767, 0.612, 0.9741, 0.6232, 0.9741, 0.6232, 0.9767, 0.612, 0.9863, 0.612, 0.9767, 0.6232, 0.9767, 0.6232, 0.9863, 0.6278, 0.8948, 0.619, 0.899, 0.6188, 0.8879, 0.6205, 0.8871, 0.5508, 0.7507, 0.5491, 0.7499, 0.5493, 0.7389, 0.5582, 0.7431, 0.1471, 0.909, 0.1341, 0.9079, 0.1349, 0.8969, 0.1479, 0.898, 0.619, 0.899, 0.6166, 0.899, 0.6171, 0.8916, 0.6168, 0.888, 0.6188, 0.8879, 0.5491, 0.7499, 0.5471, 0.7499, 0.5475, 0.7463, 0.5469, 0.7389, 0.5493, 0.7389, 0.7083, 0.7509, 0.7062, 0.7509, 0.7062, 0.7389, 0.7083, 0.7389, 0.5647, 0.8991, 0.5647, 0.9303, 0.5536, 0.9303, 0.5536, 0.8991, 0.744, 0.9977, 0.744, 0.9776, 0.7551, 0.9776, 0.7551, 0.9977, 0.6053, 0.8062, 0.5966, 0.815, 0.5961, 0.7846, 0.6051, 0.7932, 0.744, 0.9352, 0.744, 0.9553, 0.7328, 0.9553, 0.7328, 0.9352, 0.6239, 0.8058, 0.6053, 0.8062, 0.6051, 0.7932, 0.6237, 0.7928, 0.554, 0.845, 0.5355, 0.8447, 0.5357, 0.8317, 0.5542, 0.8321, 0.5265, 0.8532, 0.496, 0.8527, 0.4965, 0.8223, 0.527, 0.8228, 0.5355, 0.8447, 0.5265, 0.8532, 0.527, 0.8228, 0.5357, 0.8317, 0.744, 0.9776, 0.744, 0.9682, 0.7551, 0.9682, 0.7551, 0.9776, 0.744, 0.9553, 0.744, 0.965, 0.7328, 0.965, 0.7328, 0.9553, 0.8418, 0.9631, 0.8418, 0.9935, 0.8307, 0.9935, 0.8307, 0.9631, 0.744, 0.9682, 0.744, 0.9352, 0.7551, 0.9352, 0.7551, 0.9682, 0.744, 0.965, 0.744, 0.998, 0.7328, 0.998, 0.7328, 0.965, 0.5966, 0.815, 0.5661, 0.8156, 0.5656, 0.7852, 0.5961, 0.7846, 0.8972, 0.7941, 0.8972, 0.8051, 0.886, 0.8051, 0.886, 0.7941, 0.3058, 0.8262, 0.2928, 0.8274, 0.292, 0.8164, 0.305, 0.8152, 0.1349, 0.8969, 0.147, 0.7389, 0.1579, 0.7398, 0.1573, 0.7484, 0.1528, 0.8067, 0.1549, 0.8069, 0.1479, 0.898, 0.292, 0.8164, 0.2878, 0.7613, 0.2866, 0.7466, 0.2996, 0.7455, 0.305, 0.8152, 0.5424, 0.9905, 0.5424, 0.8991, 0.5536, 0.8991, 0.5536, 0.9905, 0.3058, 0.8262, 0.3128, 0.9173, 0.3107, 0.9175, 0.3152, 0.9758, 0.3158, 0.9844, 0.3049, 0.9853, 0.2928, 0.8274, 0.8972, 0.8051, 0.8972, 0.9637, 0.886, 0.9637, 0.886, 0.8051, 0.7662, 0.9352, 0.7662, 0.9493, 0.7551, 0.9493, 0.7551, 0.9352, 0.9147, 0.9889, 0.9147, 0.919, 0.9259, 0.919, 0.9259, 0.9889, 0.1471, 0.909, 0.1417, 0.9787, 0.1287, 0.9776, 0.1299, 0.9629, 0.1341, 0.9079, 0.7662, 0.9493, 0.7662, 0.9904, 0.7551, 0.9904, 0.7551, 0.9493, 0.886, 0.7941, 0.886, 0.7388, 0.8972, 0.7388, 0.8972, 0.7941, 0.5888, 0.9743, 0.5994, 0.9743, 0.5994, 0.9863, 0.5888, 0.9863, 0.7928, 0.9494, 0.7928, 0.9904, 0.7817, 0.9904, 0.7817, 0.9494, 0.2878, 0.7613, 0.25, 0.7647, 0.2489, 0.75, 0.2866, 0.7466, 0.1287, 0.9776, 0.09098, 0.9742, 0.0921, 0.9595, 0.1299, 0.9629, 0.2483, 0.7763, 0.2153, 0.7793, 0.2125, 0.7418, 0.2455, 0.7389, 0.09098, 0.9742, 0.08756, 0.9854, 0.09044, 0.9479, 0.0921, 0.9595, 0.25, 0.7647, 0.2483, 0.7763, 0.2455, 0.7389, 0.2489, 0.75, 0.6338, 0.9861, 0.6232, 0.9861, 0.6232, 0.9741, 0.6338, 0.9741, 0.6084, 0.9863, 0.5994, 0.9863, 0.5994, 0.9743, 0.6084, 0.9743, 0.6464, 0.9588, 0.6464, 0.9946, 0.6353, 0.9946, 0.6353, 0.9588, 0.6576, 0.9588, 0.6576, 0.9946, 0.6464, 0.9946, 0.6464, 0.9588, 0.08756, 0.9854, 0.05457, 0.9824, 0.05744, 0.9449, 0.09044, 0.9479, 0.5305, 0.9924, 0.5305, 0.9641, 0.5417, 0.9641, 0.5417, 0.9924, 0.5656, 0.9745, 0.5746, 0.9745, 0.5746, 0.9866, 0.5656, 0.9866, 0.05457, 0.9824, 0.05373, 0.9725, 0.05511, 0.9545, 0.05744, 0.9449, 0.2153, 0.7793, 0.213, 0.7697, 0.2116, 0.7517, 0.2125, 0.7418, 0.187, 0.772, 0.1795, 0.7801, 0.1667, 0.7684, 0.1856, 0.754, 0.05373, 0.9725, 0.02771, 0.9702, 0.02909, 0.9522, 0.05511, 0.9545, 0.213, 0.7697, 0.187, 0.772, 0.1856, 0.754, 0.2116, 0.7517, 0.6792, 0.9376, 0.6792, 0.9659, 0.6681, 0.9659, 0.6681, 0.9376, 0.3974, 0.8528, 0.3989, 0.864, 0.3879, 0.8657, 0.3864, 0.8545, 0.6792, 0.9659, 0.6792, 0.9873, 0.6681, 0.9873, 0.6681, 0.9659, 0.5305, 0.9641, 0.5305, 0.9555, 0.5417, 0.9555, 0.5417, 0.9641, 0.02771, 0.9702, 0.008838, 0.9558, 0.02157, 0.9441, 0.02909, 0.9522, 0.001425, 0.9309, 0.00573, 0.8748, 0.02236, 0.8763, 0.01806, 0.9324, 0.008838, 0.9558, 0.001425, 0.9309, 0.01806, 0.9324, 0.02157, 0.9441, 0.1795, 0.7801, 0.176, 0.7918, 0.1593, 0.7933, 0.1667, 0.7684, 0.909, 0.9172, 0.9123, 0.8932, 0.9233, 0.8949, 0.9201, 0.919, 0.1803, 0.848, 0.1906, 0.8772, 0.1579, 0.8801, 0.1636, 0.8495, 0.176, 0.7918, 0.1803, 0.848, 0.1636, 0.8495, 0.1593, 0.7933, 0.9123, 0.8932, 0.9034, 0.835, 0.9144, 0.8368, 0.9233, 0.8949, 0.3989, 0.864, 0.39, 0.9221, 0.379, 0.9239, 0.3879, 0.8657, 0.394, 0.9519, 0.3989, 0.9884, 0.3879, 0.9901, 0.383, 0.9537, 0.9034, 0.835, 0.9074, 0.8052, 0.9184, 0.807, 0.9144, 0.8368, 0.39, 0.9221, 0.394, 0.9519, 0.383, 0.9537, 0.379, 0.9239, 0.00573, 0.8748, 0.0, 0.8442, 0.03267, 0.8471, 0.02236, 0.8763, 0.6792, 0.9968, 0.6792, 0.9614, 0.6904, 0.9614, 0.6904, 0.9968, 0.0, 0.8442, 0.002817, 0.8074, 0.03549, 0.8104, 0.03267, 0.8471, 0.1906, 0.8772, 0.1934, 0.9139, 0.1607, 0.9169, 0.1579, 0.8801, 0.9074, 0.8052, 0.9123, 0.7687, 0.9233, 0.7705, 0.9184, 0.807, 0.7062, 0.763, 0.7074, 0.763, 0.7074, 0.775, 0.7074, 0.7755, 0.7062, 0.7755, 0.443, 0.9787, 0.4424, 0.9787, 0.4424, 0.9666, 0.4329, 0.9666, 0.4329, 0.9787, 0.4324, 0.9787, 0.4324, 0.9662, 0.443, 0.9662, 0.7214, 0.9983, 0.7214, 0.9643, 0.7328, 0.9643, 0.7328, 0.9983, 0.8679, 0.8253, 0.8679, 0.8545, 0.8565, 0.8545, 0.8565, 0.8253, 0.8565, 0.8253, 0.8565, 0.7428, 0.8678, 0.7428, 0.8678, 0.7388, 0.8679, 0.7388, 0.8679, 0.8253, 0.7733, 0.7678, 0.7817, 0.7678, 0.7817, 0.8543, 0.7733, 0.8543, 0.7733, 0.8134, 0.7733, 0.8018, 0.8679, 0.8545, 0.886, 0.8545, 0.886, 0.8984, 0.8679, 0.8984, 0.496, 0.8214, 0.4836, 0.8503, 0.4752, 0.8503, 0.4876, 0.8214, 0.7733, 0.7678, 0.7608, 0.7388, 0.7692, 0.7388, 0.7817, 0.7678, 0.7214, 0.9643, 0.7214, 0.9352, 0.7328, 0.9352, 0.7328, 0.9643, 0.886, 0.957, 0.886, 0.9661, 0.8747, 0.9661, 0.8747, 0.957, 0.8747, 0.957, 0.8747, 0.8984, 0.886, 0.8984, 0.886, 0.957, 0.8679, 0.8545, 0.8679, 0.8984, 0.8565, 0.8984, 0.8565, 0.8545, 0.4836, 0.8503, 0.4836, 0.8942, 0.4752, 0.8942, 0.4752, 0.8503, 0.7733, 0.8134, 0.7687, 0.8134, 0.7687, 0.8018, 0.7733, 0.8018, 0.7687, 0.8134, 0.7652, 0.8275, 0.7652, 0.7877, 0.7687, 0.8018, 0.7756, 0.8981, 0.7802, 0.8981, 0.7802, 0.9104, 0.7756, 0.9104, 0.4876, 0.7874, 0.483, 0.7874, 0.483, 0.7758, 0.4876, 0.7758, 0.7802, 0.9227, 0.7756, 0.9227, 0.7756, 0.9104, 0.7802, 0.9104, 0.4795, 0.8014, 0.446, 0.8014, 0.446, 0.7617, 0.4795, 0.7617, 0.483, 0.7874, 0.4795, 0.8014, 0.4795, 0.7617, 0.483, 0.7758, 0.8679, 0.9803, 0.8679, 0.9661, 0.8792, 0.9661, 0.8792, 0.9803, 0.5073, 0.9735, 0.5073, 0.9875, 0.496, 0.9875, 0.496, 0.9735, 0.8565, 0.9803, 0.8565, 0.9661, 0.8679, 0.9661, 0.8679, 0.9803, 0.5192, 0.9917, 0.5192, 0.9555, 0.5305, 0.9555, 0.5305, 0.9917, 0.8042, 0.9494, 0.8042, 0.9856, 0.7928, 0.9856, 0.7928, 0.9494, 0.7652, 0.8275, 0.7317, 0.8275, 0.7317, 0.7877, 0.7652, 0.7877, 0.7273, 0.8132, 0.7196, 0.8132, 0.7196, 0.802, 0.7273, 0.802, 0.4324, 0.9662, 0.4324, 0.9805, 0.421, 0.9805, 0.421, 0.9662, 0.7317, 0.8275, 0.7273, 0.8132, 0.7273, 0.802, 0.7317, 0.7877, 0.446, 0.8014, 0.4416, 0.7872, 0.4416, 0.7759, 0.446, 0.7617, 0.3384, 0.9644, 0.3384, 0.9205, 0.3498, 0.9205, 0.3498, 0.9644, 0.4747, 0.8942, 0.4929, 0.8942, 0.4929, 0.9528, 0.4747, 0.9528, 0.4747, 0.9088, 0.4751, 0.9088, 0.4751, 0.8974, 0.4747, 0.8974, 0.4634, 0.9528, 0.4634, 0.8942, 0.4747, 0.8942, 0.4747, 0.8974, 0.4636, 0.8974, 0.4636, 0.9088, 0.4747, 0.9088, 0.4747, 0.9528, 0.4752, 0.8942, 0.421, 0.8942, 0.421, 0.8503, 0.4752, 0.8503, 0.3611, 0.9726, 0.3611, 0.983, 0.3498, 0.983, 0.3498, 0.9726, 0.4416, 0.7872, 0.434, 0.7872, 0.434, 0.7759, 0.4416, 0.7759, 0.4187, 0.9886, 0.411, 0.9886, 0.411, 0.9763, 0.4187, 0.9763, 0.3611, 0.9644, 0.3611, 0.9726, 0.3498, 0.9726, 0.3498, 0.9644, 0.9034, 0.9933, 0.9034, 0.9821, 0.9147, 0.9821, 0.9147, 0.9933, 0.7196, 0.8132, 0.7101, 0.8132, 0.7101, 0.802, 0.7196, 0.802, 0.434, 0.7872, 0.4244, 0.7872, 0.4244, 0.7759, 0.434, 0.7759, 0.434, 0.7872, 0.434, 0.8503, 0.4244, 0.8503, 0.4244, 0.7872, 0.9034, 0.9821, 0.9034, 0.919, 0.9036, 0.919, 0.9036, 0.9202, 0.9147, 0.9202, 0.9147, 0.9821, 0.7101, 0.9983, 0.7101, 0.9364, 0.7212, 0.9364, 0.7212, 0.9352, 0.7214, 0.9352, 0.7214, 0.9983, 0.7101, 0.802, 0.7101, 0.7401, 0.7196, 0.7401, 0.7196, 0.802, 0.379, 0.8619, 0.3384, 0.8619, 0.3384, 0.8528, 0.379, 0.8528, 0.379, 0.8619, 0.379, 0.9205, 0.3384, 0.9205, 0.3384, 0.8619, 0.3498, 0.9205, 0.355, 0.9205, 0.355, 0.9228, 0.3661, 0.9228, 0.3661, 0.9205, 0.3679, 0.9205, 0.3679, 0.9644, 0.3498, 0.9644, 0.8747, 0.9661, 0.8565, 0.9661, 0.8565, 0.957, 0.8583, 0.957, 0.8583, 0.9656, 0.8694, 0.9656, 0.8694, 0.957, 0.8747, 0.957, 0.8747, 0.957, 0.8694, 0.957, 0.8694, 0.8984, 0.8747, 0.8984, 0.4747, 0.9528, 0.4929, 0.9528, 0.4929, 0.9619, 0.4747, 0.9619, -2.969, 128.7, -3.527, 128.7, -3.527, 128.3, -2.969, 128.3, -3.527, 128.7, -4.062, 128.7, -4.062, 128.3, -3.527, 128.3, -4.062, 128.7, -4.554, 128.7, -4.554, 122.3, -4.062, 122.3, -4.062, 125.1, -4.29, 125.1, -4.29, 128.3, -4.062, 128.3, -4.554, 128.7, -4.983, 128.7, -4.983, 122.3, -4.554, 122.3, 82.52, 122.6, 82.96, 122.6, 82.96, 129.0, 82.52, 129.0, 82.96, 122.6, 83.46, 122.6, 83.46, 129.0, 82.96, 129.0, 83.46, 122.6, 84.0, 122.6, 84.0, 122.9, 83.47, 122.9, 83.47, 126.1, 84.0, 126.1, 84.0, 129.0, 83.46, 129.0, 84.0, 122.6, 84.56, 122.6, 84.56, 122.9, 84.0, 122.9, 84.56, 122.6, 85.12, 122.6, 85.12, 122.9, 84.56, 122.9, 85.12, 122.6, 85.66, 122.6, 85.66, 129.0, 85.12, 129.0, 85.12, 126.1, 85.65, 126.1, 85.65, 122.9, 85.12, 122.9, 85.66, 122.6, 86.14, 122.6, 86.14, 129.0, 85.66, 129.0, 86.14, 122.6, 86.57, 122.6, 86.57, 129.0, 86.14, 129.0, -9.038, 122.3, -8.608, 122.3, -8.608, 128.7, -9.038, 128.7, -8.608, 122.3, -8.116, 122.3, -8.116, 128.7, -8.608, 128.7, -8.116, 122.3, -7.58, 122.3, -7.58, 128.7, -8.116, 128.7, -7.58, 122.3, -7.021, 122.3, -7.021, 128.7, -7.58, 128.7, -7.021, 122.3, -6.461, 122.3, -6.461, 128.7, -7.021, 128.7, -6.461, 122.3, -5.921, 122.3, -5.921, 128.7, -6.461, 128.7, -5.921, 122.3, -5.422, 122.3, -5.422, 128.7, -5.921, 128.7, -5.422, 122.3, -4.983, 122.3, -4.983, 128.7, -5.422, 128.7, 54.1, 128.5, 53.67, 128.5, 53.67, 122.1, 54.1, 122.1, 53.67, 128.5, 53.17, 128.5, 53.17, 122.1, 53.67, 122.1, 53.17, 128.5, 52.63, 128.5, 52.63, 128.2, 53.16, 128.2, 53.16, 125.0, 52.63, 125.0, 52.63, 122.1, 53.17, 122.1, 52.63, 128.5, 52.07, 128.5, 52.07, 128.2, 52.63, 128.2, 52.07, 128.5, 51.51, 128.5, 51.51, 128.2, 52.07, 128.2, 51.51, 128.5, 50.97, 128.5, 50.97, 122.1, 51.51, 122.1, 51.51, 125.0, 50.98, 125.0, 50.98, 128.2, 51.51, 128.2, 50.97, 128.5, 50.48, 128.5, 50.48, 122.1, 50.97, 122.1, 50.48, 128.5, 50.05, 128.5, 50.05, 122.1, 50.48, 122.1, -0.9277, 128.7, -1.368, 128.7, -1.368, 122.3, -0.9277, 122.3, -1.368, 128.7, -1.868, 128.7, -1.868, 128.3, -1.635, 128.3, -1.635, 125.1, -1.868, 125.1, -1.868, 122.3, -1.368, 122.3, 49.72, 122.1, 49.17, 122.0, 48.65, 121.8, 48.18, 121.4, 47.78, 121.0, 47.47, 120.5, 47.26, 119.9, 47.15, 119.3, 47.15, 118.7, 47.26, 118.1, 47.47, 117.6, 47.78, 117.1, 48.18, 116.6, 48.65, 116.3, 49.17, 116.1, 49.72, 116.0, 50.28, 116.0, 50.83, 116.1, 51.35, 116.3, 51.82, 116.6, 52.22, 117.1, 52.53, 117.6, 52.75, 118.1, 52.85, 118.7, 52.85, 119.3, 52.75, 119.9, 52.53, 120.5, 52.22, 121.0, 51.82, 121.4, 51.35, 121.8, 50.83, 122.0, 50.28, 122.1, -1.868, 128.7, -2.408, 128.7, -2.408, 128.3, -1.868, 128.3, -2.408, 128.7, -2.969, 128.7, -2.969, 128.3, -2.408, 128.3, -16.92, 123.4, -17.48, 123.4, -18.03, 123.3, -18.55, 123.0, -19.02, 122.7, -19.42, 122.3, -19.73, 121.8, -19.94, 121.2, -20.05, 120.6, -20.05, 120.0, -19.94, 119.4, -19.73, 118.8, -19.42, 118.3, -19.02, 117.9, -18.55, 117.6, -18.03, 117.3, -17.48, 117.2, -16.92, 117.2, -16.37, 117.3, -15.85, 117.6, -15.38, 117.9, -14.98, 118.3, -14.67, 118.8, -14.46, 119.4, -14.35, 120.0, -14.35, 120.6, -14.46, 121.2, -14.67, 121.8, -14.98, 122.3, -15.38, 122.7, -15.85, 123.0, -16.37, 123.3, 55.07, 69.16, 55.07, 71.53, 55.06, 71.53, 55.06, 69.16, -11.39, 117.2, -11.39, 129.1, -14.35, 129.1, -14.35, 118.4, -11.4, 118.4, -11.4, 118.3, -11.4, 117.2, 22.11, 128.8, 19.92, 128.8, 19.92, 125.6, 22.11, 125.6, 103.9, 122.7, 103.9, 127.6, 101.0, 127.6, 101.0, 122.7, -20.47, 126.0, -22.65, 126.0, -22.65, 114.1, -22.12, 114.3, -21.56, 114.4, -21.0, 114.3, -20.47, 114.1, 55.04, 120.8, 52.85, 120.8, 52.85, 116.0, 53.39, 116.1, 53.95, 116.2, 54.51, 116.1, 55.04, 116.0, 55.04, 118.4, 54.08, 118.4, 54.08, 120.8, 55.04, 120.8, 84.56, 126.1, 84.56, 129.0, 84.0, 129.0, 84.0, 126.1, 81.86, 123.9, 81.32, 123.7, 80.76, 123.7, 80.2, 123.7, 79.67, 123.9, 79.67, 119.0, 81.86, 119.0, -38.61, 127.8, -41.56, 127.8, -41.56, 122.9, -38.61, 122.9, -38.61, 123.0, -41.55, 123.0, -41.55, 125.4, -38.61, 125.4, 51.51, 125.0, 51.51, 122.1, 52.07, 122.1, 52.07, 125.0, 52.07, 125.0, 52.07, 122.1, 52.63, 122.1, 52.63, 125.0, -9.204, 129.0, -9.737, 128.9, -10.3, 128.8, -10.86, 128.9, -11.39, 129.0, -11.39, 117.2, -9.809, 118.9, -9.809, 118.9, -9.771, 119.0, -9.204, 118.3, -25.61, 93.87, -22.65, 93.87, -22.65, 105.8, -22.66, 105.8, -22.66, 105.7, -22.66, 105.7, -25.61, 105.7, 85.12, 126.1, 85.12, 129.0, 84.56, 129.0, 84.56, 126.1, 0.7096, 0.767, 0.7096, 0.767, 0.7096, 0.7579, 0.7096, 0.7579, 0.4103, 0.9501, 0.4103, 0.987, 0.3989, 0.987, 0.3989, 0.9461, 0.3989, 0.9461, 0.3989, 0.9501, 0.496, 0.7389, 0.496, 0.8214, 0.4876, 0.8214, 0.4876, 0.7874, 0.4876, 0.7758, 0.4876, 0.7389, 0.7074, 0.787, 0.7062, 0.787, 0.7062, 0.7755, 0.7074, 0.7755, 0.7095, 0.7858, 0.7083, 0.7858, 0.7083, 0.7733, 0.7095, 0.7733, 0.7095, 0.7737, 0.7093, 0.7682, 0.7093, 0.7579, 0.7096, 0.7579, 0.7096, 0.7682, 0.7083, 0.7858, 0.7095, 0.7858, 0.7095, 0.7863, 0.7083, 0.7863, 0.7083, 0.7966, 0.7095, 0.7966, 0.7095, 0.7972, 0.7083, 0.7972, 0.8583, 0.8984, 0.8583, 0.957, 0.8565, 0.957, 0.8565, 0.8984, -3.527, 125.1, -4.062, 125.1, -4.062, 122.3, -3.527, 122.3, 0.8042, 0.9682, 0.8151, 0.9682, 0.8151, 0.9803, 0.8042, 0.9803, -2.408, 125.1, -2.969, 125.1, -2.969, 122.3, -2.408, 122.3, -2.969, 125.1, -3.527, 125.1, -3.527, 122.3, -2.969, 122.3, -1.868, 125.1, -2.408, 125.1, -2.408, 122.3, -1.868, 122.3, 0.6679, 0.9588, 0.6679, 0.9708, 0.6576, 0.9708, 0.6576, 0.9588, 0.6576, 0.9829, 0.6576, 0.9708, 0.6676, 0.9708, 0.6676, 0.9829, 0.1579, 0.8989, 0.1573, 0.9025, 0.1574, 0.9099, 0.1471, 0.909, 0.1479, 0.898, 0.3153, 0.8143, 0.3152, 0.8217, 0.3158, 0.8253, 0.3058, 0.8262, 0.305, 0.8152, 0.411, 0.8983, 0.411, 0.9461, 0.3989, 0.9461, 0.3989, 0.8918, 0.3997, 0.8918, 0.3997, 0.8983, 0.7074, 0.7638, 0.7074, 0.763, 0.7075, 0.763, 0.7075, 0.7638, 0.3551, 0.7294, 0.3551, 0.7389, 0.3551, 0.7306, -9.204, 118.3, -9.771, 119.0, -9.809, 118.9, -9.204, 118.3, 52.88, 96.5, 53.7, 97.14, 53.63, 97.08, -11.4, 118.3, -11.4, 118.4, -14.35, 118.4, -14.35, 118.3, 0.8031, 0.896, 0.8031, 0.8931, 0.8144, 0.8931, 0.8144, 0.896, 0.7643, 0.8543, 0.7643, 0.8567, 0.7756, 0.8567, 0.7756, 0.8629, 0.7429, 0.8629, 0.7429, 0.8543, 0.7777, 0.984, 0.7784, 0.9352, 0.7784, 0.984, 0.7777, 0.984, 0.7662, 0.9352, 0.7784, 0.9352, 0.7663, 0.984, 0.7662, 0.9352, 0.7777, 0.984])
me_cube.materials.append(mat_material)
me_cube.materials.append(mat_ceiling)
me_cube.materials.append(mat_exteriorspectre)
me_cube.use_remesh_preserve_volume = False
me_cube.use_remesh_preserve_attributes = False
me_cube.use_mirror_vertex_groups = False
me_cube.update()
me_cube_003 = bpy.data.meshes.new('Cube.003')
me_cube_003.from_pydata([(-1.0, -1.0, -1.0), (-1.0, -1.0, 1.0), (-1.0, 1.0, -1.0), (-1.0, 1.0, 1.0), (1.0, -1.0, -1.0), (1.0, -1.0, 1.0), (1.0, 1.0, -1.0), (1.0, 1.0, 1.0)], [], [(0, 1, 3, 2), (2, 3, 7, 6), (6, 7, 5, 4), (4, 5, 1, 0), (2, 6, 4, 0), (7, 3, 1, 5)])
_uv = me_cube_003.uv_layers.new(name='UVMap')
_uv.uv.foreach_set('vector', [0.375, 0.0, 0.625, 0.0, 0.625, 0.25, 0.375, 0.25, 0.375, 0.25, 0.625, 0.25, 0.625, 0.5, 0.375, 0.5, 0.375, 0.5, 0.625, 0.5, 0.625, 0.75, 0.375, 0.75, 0.375, 0.75, 0.625, 0.75, 0.625, 1.0, 0.375, 1.0, 0.125, 0.5, 0.375, 0.5, 0.375, 0.75, 0.125, 0.75, 0.625, 0.5, 0.875, 0.5, 0.875, 0.75, 0.625, 0.75])
me_cube_003.use_remesh_fix_poles = True
me_cube_003.use_remesh_preserve_attributes = False
me_cube_003.use_mirror_vertex_groups = False
me_cube_003.update()
me_cube_004 = bpy.data.meshes.new('Cube.004')
me_cube_004.from_pydata([(-1.0, -1.0, -1.0), (-1.0, -1.0, 1.0), (-1.0, 1.0, -1.0), (-1.0, 1.0, 1.0), (1.0, -1.0, -1.0), (1.0, -1.0, 1.0), (1.0, 1.0, -1.0), (1.0, 1.0, 1.0)], [], [(0, 1, 3, 2), (2, 3, 7, 6), (6, 7, 5, 4), (4, 5, 1, 0), (2, 6, 4, 0), (7, 3, 1, 5)])
_uv = me_cube_004.uv_layers.new(name='UVMap')
_uv.uv.foreach_set('vector', [0.375, 0.0, 0.625, 0.0, 0.625, 0.25, 0.375, 0.25, 0.375, 0.25, 0.625, 0.25, 0.625, 0.5, 0.375, 0.5, 0.375, 0.5, 0.625, 0.5, 0.625, 0.75, 0.375, 0.75, 0.375, 0.75, 0.625, 0.75, 0.625, 1.0, 0.375, 1.0, 0.125, 0.5, 0.375, 0.5, 0.375, 0.75, 0.125, 0.75, 0.625, 0.5, 0.875, 0.5, 0.875, 0.75, 0.625, 0.75])
me_cube_004.use_remesh_fix_poles = True
me_cube_004.use_remesh_preserve_attributes = False
me_cube_004.use_mirror_vertex_groups = False
me_cube_004.update()
me_cube_005 = bpy.data.meshes.new('Cube.005')
me_cube_005.from_pydata([(-1.0, -1.0, -1.0), (-1.0, -1.0, 1.0), (-1.0, 1.0, -1.0), (-1.0, 1.0, 1.0), (1.0, -1.0, -1.0), (1.0, -1.0, 1.0), (1.0, 1.0, -1.0), (1.0, 1.0, 1.0)], [], [(0, 1, 3, 2), (2, 3, 7, 6), (6, 7, 5, 4), (4, 5, 1, 0), (2, 6, 4, 0), (7, 3, 1, 5)])
_uv = me_cube_005.uv_layers.new(name='UVMap')
_uv.uv.foreach_set('vector', [0.375, 0.0, 0.625, 0.0, 0.625, 0.25, 0.375, 0.25, 0.375, 0.25, 0.625, 0.25, 0.625, 0.5, 0.375, 0.5, 0.375, 0.5, 0.625, 0.5, 0.625, 0.75, 0.375, 0.75, 0.375, 0.75, 0.625, 0.75, 0.625, 1.0, 0.375, 1.0, 0.125, 0.5, 0.375, 0.5, 0.375, 0.75, 0.125, 0.75, 0.625, 0.5, 0.875, 0.5, 0.875, 0.75, 0.625, 0.75])
me_cube_005.use_remesh_fix_poles = True
me_cube_005.use_remesh_preserve_attributes = False
me_cube_005.use_mirror_vertex_groups = False
me_cube_005.update()
me_cube_002 = bpy.data.meshes.new('Cube.002')
me_cube_002.from_pydata([(-1.0, -1.0, -1.0), (-1.0, -1.0, 1.0), (-1.0, 1.0, -1.0), (-1.0, 1.0, 1.0), (1.0, -1.0, -1.0), (1.0, -1.0, 1.0), (1.0, 1.0, -1.0), (1.0, 1.0, 1.0)], [], [(0, 1, 3, 2), (2, 3, 7, 6), (6, 7, 5, 4), (4, 5, 1, 0), (2, 6, 4, 0), (7, 3, 1, 5)])
_uv = me_cube_002.uv_layers.new(name='UVMap')
_uv.uv.foreach_set('vector', [0.375, 0.0, 0.625, 0.0, 0.625, 0.25, 0.375, 0.25, 0.375, 0.25, 0.625, 0.25, 0.625, 0.5, 0.375, 0.5, 0.375, 0.5, 0.625, 0.5, 0.625, 0.75, 0.375, 0.75, 0.375, 0.75, 0.625, 0.75, 0.625, 1.0, 0.375, 1.0, 0.125, 0.5, 0.375, 0.5, 0.375, 0.75, 0.125, 0.75, 0.625, 0.5, 0.875, 0.5, 0.875, 0.75, 0.625, 0.75])
me_cube_002.use_remesh_fix_poles = True
me_cube_002.use_remesh_preserve_attributes = False
me_cube_002.use_mirror_vertex_groups = False
me_cube_002.update()
me_cube_006 = bpy.data.meshes.new('Cube.006')
me_cube_006.from_pydata([(-1.0, -1.0, -1.0), (-1.0, -1.0, 1.0), (-1.0, 1.0, -1.0), (-1.0, 1.0, 1.0), (1.0, -1.0, -1.0), (1.0, -1.0, 1.0), (1.0, 1.0, -1.0), (1.0, 1.0, 1.0)], [], [(0, 1, 3, 2), (2, 3, 7, 6), (6, 7, 5, 4), (4, 5, 1, 0), (2, 6, 4, 0), (7, 3, 1, 5)])
_uv = me_cube_006.uv_layers.new(name='UVMap')
_uv.uv.foreach_set('vector', [0.375, 0.0, 0.625, 0.0, 0.625, 0.25, 0.375, 0.25, 0.375, 0.25, 0.625, 0.25, 0.625, 0.5, 0.375, 0.5, 0.375, 0.5, 0.625, 0.5, 0.625, 0.75, 0.375, 0.75, 0.375, 0.75, 0.625, 0.75, 0.625, 1.0, 0.375, 1.0, 0.125, 0.5, 0.375, 0.5, 0.375, 0.75, 0.125, 0.75, 0.625, 0.5, 0.875, 0.5, 0.875, 0.75, 0.625, 0.75])
me_cube_006.use_remesh_fix_poles = True
me_cube_006.use_remesh_preserve_attributes = False
me_cube_006.use_mirror_vertex_groups = False
me_cube_006.update()
me_cube_012 = bpy.data.meshes.new('Cube.012')
me_cube_012.from_pydata([(-1.0, -1.0, -1.0), (-1.0, -1.0, 1.0), (-1.0, 1.0, -1.0), (-1.0, 1.0, 1.0), (1.0, -1.0, -1.0), (1.0, -1.0, 1.0), (1.0, 1.0, -1.0), (1.0, 1.0, 1.0)], [], [(0, 1, 3, 2), (2, 3, 7, 6), (6, 7, 5, 4), (4, 5, 1, 0), (2, 6, 4, 0), (7, 3, 1, 5)])
_uv = me_cube_012.uv_layers.new(name='UVMap')
_uv.uv.foreach_set('vector', [0.375, 0.0, 0.625, 0.0, 0.625, 0.25, 0.375, 0.25, 0.375, 0.25, 0.625, 0.25, 0.625, 0.5, 0.375, 0.5, 0.375, 0.5, 0.625, 0.5, 0.625, 0.75, 0.375, 0.75, 0.375, 0.75, 0.625, 0.75, 0.625, 1.0, 0.375, 1.0, 0.125, 0.5, 0.375, 0.5, 0.375, 0.75, 0.125, 0.75, 0.625, 0.5, 0.875, 0.5, 0.875, 0.75, 0.625, 0.75])
me_cube_012.use_remesh_fix_poles = True
me_cube_012.use_remesh_preserve_attributes = False
me_cube_012.use_mirror_vertex_groups = False
me_cube_012.update()

# ---- objects
ob_light = bpy.data.objects.new('Light', light_light)
ob_camera = bpy.data.objects.new('Camera', cam_camera)
ob_centralroomcutout = bpy.data.objects.new('CentralRoomCutout', me_cylinder)
ob_corridorcutout = bpy.data.objects.new('CorridorCutout', me_cube_001)
ob_cc2 = bpy.data.objects.new('CC2', me_cube_007)
ob_corridorcutout2 = bpy.data.objects.new('CorridorCutout2', me_cube_009)
ob_armorycutout = bpy.data.objects.new('ArmoryCutout', me_cube_010)
ob_arboretumcorridorcutout = bpy.data.objects.new('ArboretumCorridorCutout', me_cube_008)
ob_arboretumcutout = bpy.data.objects.new('ArboretumCutout', me_cylinder_001)
ob_junction = bpy.data.objects.new('Junction', me_cube_011)
ob_walls = bpy.data.objects.new('Walls', me_cube)
ob_greencardconsole = bpy.data.objects.new('GreenCardConsole', me_cube_003)
ob_redcardconsole = bpy.data.objects.new('RedCardConsole', me_cube_004)
ob_bluecardconsole = bpy.data.objects.new('BlueCardConsole', me_cube_005)
ob_exitdoor = bpy.data.objects.new('ExitDoor', me_cube_002)
ob_enemyspawn1 = bpy.data.objects.new('EnemySpawn1', me_cube_006)
ob_enemyspawn1_001 = bpy.data.objects.new('EnemySpawn1.001', me_cube_012)

# ---- transforms, parenting, visibility, modifiers, constraints
ob_light.location = (4.076, 1.005, 5.904)
ob_light.rotation_euler = (0.6503, 0.05522, 1.866)
ob_light.lock_rotations_4d = False
ob_light.empty_display_type = 'ARROWS'
ob_light.color = (0.0, 0.0, 0.0, 0.0)
ob_light.lineart.crease_threshold = 0.0
ob_camera.location = (7.359, -6.926, 4.958)
ob_camera.rotation_euler = (1.109, 0.0, 0.8149)
ob_camera.lock_rotations_4d = False
ob_camera.empty_display_type = 'ARROWS'
ob_camera.color = (0.0, 0.0, 0.0, 0.0)
ob_camera.display_type = 'WIRE'
ob_camera.lineart.crease_threshold = 0.0
ob_centralroomcutout.location = (0.0, 0.0, 4.101)
ob_centralroomcutout.scale = (5.246, 5.246, 5.401)
ob_centralroomcutout.lineart.crease_threshold = 0.0
ob_corridorcutout.location = (10.96, 19.26, 2.037)
ob_corridorcutout.rotation_euler = (0.0, -0.0, 1.571)
ob_corridorcutout.scale = (19.02, 2.0, 2.704)
ob_corridorcutout.lineart.crease_threshold = 0.0
ob_cc2.location = (-18.82, 52.98, 2.194)
ob_cc2.scale = (1.677, 1.677, 1.835)
ob_cc2.lineart.crease_threshold = 0.0
ob_corridorcutout2.location = (-0.001015, 8.05, 2.049)
ob_corridorcutout2.scale = (1.619, 1.618, 1.769)
ob_corridorcutout2.lineart.crease_threshold = 0.0
ob_armorycutout.location = (-35.56, -9.712, 2.194)
ob_armorycutout.rotation_euler = (0.0, -0.0, 0.7854)
ob_armorycutout.scale = (11.41, 1.414, 1.911)
ob_armorycutout.lineart.crease_threshold = 0.0
ob_arboretumcorridorcutout.location = (-35.5, 11.57, 2.194)
ob_arboretumcorridorcutout.rotation_euler = (0.0, -0.0, -0.7854)
ob_arboretumcorridorcutout.scale = (11.41, 1.414, 1.911)
ob_arboretumcorridorcutout.lineart.crease_threshold = 0.0
ob_arboretumcutout.location = (-64.52, 39.52, 7.449)
ob_arboretumcutout.scale = (16.78, 16.78, 5.2)
ob_arboretumcutout.lineart.crease_threshold = 0.0
ob_junction.location = (-24.6, -0.02469, 2.549)
ob_junction.scale = (2.227, 1.524, 2.043)
ob_junction.lineart.crease_threshold = 0.0
ob_walls.location = (0.0, 0.0, 0.0)
ob_walls.lock_rotations_4d = False
ob_walls.empty_display_type = 'ARROWS'
ob_walls.lineart.crease_threshold = 0.0
ob_greencardconsole.location = (11.58, 0.1554, -0.4597)
ob_greencardconsole.scale = (0.229, 0.229, 0.229)
ob_greencardconsole.lineart.crease_threshold = 0.0
ob_redcardconsole.location = (-23.58, 0.07075, -0.4597)
ob_redcardconsole.scale = (0.229, 0.229, 0.229)
ob_redcardconsole.lineart.crease_threshold = 0.0
ob_bluecardconsole.location = (0.4921, 4.682, -1.132)
ob_bluecardconsole.scale = (0.229, 0.229, 0.229)
ob_bluecardconsole.lineart.crease_threshold = 0.0
ob_exitdoor.location = (-0.02195, -4.841, -1.132)
ob_exitdoor.scale = (0.229, 0.229, 0.229)
ob_exitdoor.lineart.crease_threshold = 0.0
ob_enemyspawn1.location = (-66.87, -29.43, -0.4597)
ob_enemyspawn1.scale = (0.229, 0.229, 0.229)
ob_enemyspawn1.lineart.crease_threshold = 0.0
ob_enemyspawn1_001.location = (-55.04, -41.4, -0.4597)
ob_enemyspawn1_001.scale = (0.229, 0.229, 0.229)
ob_enemyspawn1_001.lineart.crease_threshold = 0.0

# ---- collection membership
col_collection.objects.link(ob_light)
col_collection.objects.link(ob_camera)
col_collection.objects.link(ob_centralroomcutout)
col_collection.objects.link(ob_corridorcutout)
col_collection.objects.link(ob_cc2)
col_collection.objects.link(ob_corridorcutout2)
col_collection.objects.link(ob_armorycutout)
col_collection.objects.link(ob_arboretumcorridorcutout)
col_collection.objects.link(ob_arboretumcutout)
col_collection.objects.link(ob_junction)
col_export.objects.link(ob_walls)
col_export.objects.link(ob_greencardconsole)
col_export.objects.link(ob_redcardconsole)
col_export.objects.link(ob_bluecardconsole)
col_export.objects.link(ob_exitdoor)
col_export.objects.link(ob_enemyspawn1)
col_export.objects.link(ob_enemyspawn1_001)

# ---- scene / render settings (as saved in the file)
scene.camera = ob_camera
scene.frame_start = 1; scene.frame_end = 250; scene.frame_set(1)
scene.render.engine = 'BLENDER_EEVEE_NEXT'
scene.cycles.use_denoising = False
scene.cycles.samples = 128
scene.cycles.sampling_pattern = 'TABULATED_SOBOL'
scene.cycles.use_adaptive_sampling = False
scene.cycles.use_light_tree = False
scene.view_settings.view_transform = 'Filmic'
scene.unit_settings.scale_length = 0.6667
bpy.context.view_layer.update()
